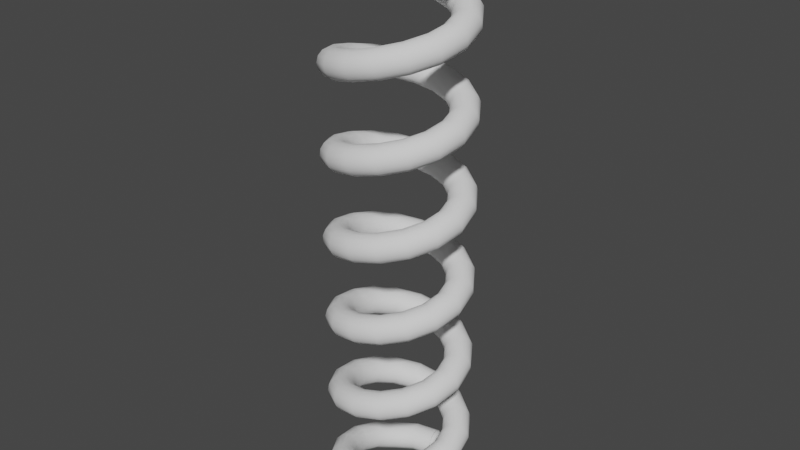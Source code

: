 # Source: spring.blend  (saved by Blender 2.80.75; exported with 4.5.12 LTS)
import bpy
from mathutils import Matrix  # noqa: F401  (used for matrix-valued properties, if any)

bpy.ops.wm.read_factory_settings(use_empty=True)
scene = bpy.context.scene
scene.name = 'Scene'

# ---- collections
col_collection = bpy.data.collections.new('Collection'); scene.collection.children.link(col_collection)

# ---- world
world_world = bpy.data.worlds.new('World'); scene.world = world_world
world_world.use_nodes = True; world_world.node_tree.nodes.clear()
_N = world_world.node_tree.nodes; _L = world_world.node_tree.links
n0 = _N.new('ShaderNodeOutputWorld'); n0.name = 'World Output'; n0.location = (300, 300)
n1 = _N.new('ShaderNodeBackground'); n1.name = 'Background'; n1.location = (10, 300)
n1.inputs[0].default_value = (0.05088, 0.05088, 0.05088, 1.0)
_L.new(n1.outputs[0], n0.inputs[0])
n0.is_active_output = True
world_world.color = (0.05088, 0.05088, 0.05088)
world_world.use_sun_shadow = False
world_world.sun_shadow_jitter_overblur = 0.0

# ---- meshes
me_plane_001 = bpy.data.meshes.new('Plane.001')
me_plane_001.from_pydata([(0.04218, 1.212, 10.12), (0.02919, 1.147, 10.21), (0.01042, 1.052, 10.25), (-0.01042, 0.9476, 10.25), (-0.0292, 0.8532, 10.21), (-0.04219, 0.7879, 10.12), (-0.04682, 0.7646, 10.02), (-0.04219, 0.7879, 9.916), (-0.0292, 0.8532, 9.832), (-0.01042, 0.9476, 9.786), (0.01042, 1.052, 9.786), (0.02919, 1.147, 9.832), (0.04218, 1.212, 9.916), (0.04682, 1.235, 10.02), (0.4654, 1.124, 10.12), (0.4399, 1.062, 10.21), (0.4031, 0.9732, 10.25), (0.3622, 0.8745, 10.25), (0.3254, 0.7856, 10.21), (0.2999, 0.7241, 10.12), (0.2908, 0.7021, 10.02), (0.2999, 0.7241, 9.916), (0.3254, 0.7856, 9.832), (0.3622, 0.8745, 9.786), (0.4031, 0.9732, 9.786), (0.4399, 1.062, 9.832), (0.4654, 1.124, 9.916), (0.4745, 1.146, 10.02), (0.8695, 0.8539, 10.12), (0.831, 0.801, 10.2), (0.7679, 0.7296, 10.25), (0.6928, 0.6537, 10.25), (0.6205, 0.5883, 10.21), (0.5654, 0.5465, 10.13), (0.5384, 0.5365, 10.03), (0.5447, 0.5603, 9.922), (0.5832, 0.6132, 9.837), (0.6463, 0.6846, 9.789), (0.7214, 0.7605, 9.787), (0.7937, 0.8259, 9.83), (0.8488, 0.8677, 9.912), (0.8759, 0.8777, 10.01), (1.139, 0.4509, 10.01), (1.093, 0.4093, 10.1), (1.013, 0.3624, 10.15), (0.9161, 0.3196, 10.16), (0.8203, 0.2892, 10.12), (0.745, 0.2774, 10.05), (0.7051, 0.2864, 9.95), (0.7086, 0.3145, 9.847), (0.7547, 0.3561, 9.76), (0.8343, 0.403, 9.707), (0.9316, 0.4458, 9.697), (1.027, 0.4761, 9.733), (1.103, 0.488, 9.808), (1.143, 0.4789, 9.907), (1.232, -0.0145, 9.898), (1.182, -0.03645, 9.99), (1.096, -0.05118, 10.05), (0.9908, -0.05577, 10.07), (0.8876, -0.04932, 10.04), (0.8067, -0.03309, 9.976), (0.7641, -0.01032, 9.88), (0.7682, 0.01451, 9.776), (0.8183, 0.03645, 9.685), (0.9043, 0.05118, 9.623), (1.009, 0.05577, 9.604), (1.112, 0.04932, 9.631), (1.193, 0.0331, 9.699), (1.236, 0.01032, 9.794), (1.139, -0.4819, 9.785), (1.092, -0.4874, 9.881), (1.012, -0.4721, 9.95), (0.9145, -0.4391, 9.979), (0.8189, -0.395, 9.961), (0.744, -0.3483, 9.901), (0.7048, -0.3085, 9.81), (0.709, -0.2834, 9.706), (0.7557, -0.278, 9.61), (0.8358, -0.2932, 9.541), (0.9332, -0.3262, 9.513), (1.029, -0.3704, 9.53), (1.104, -0.417, 9.59), (1.143, -0.4568, 9.681), (0.8732, -0.8794, 9.672), (0.834, -0.8736, 9.771), (0.7696, -0.8349, 9.847), (0.6928, -0.7709, 9.885), (0.6189, -0.6942, 9.877), (0.5624, -0.6201, 9.825), (0.5346, -0.5632, 9.739), (0.541, -0.5348, 9.636), (0.5802, -0.5406, 9.537), (0.6446, -0.5793, 9.461), (0.7214, -0.6433, 9.423), (0.7953, -0.72, 9.431), (0.8518, -0.7941, 9.483), (0.8796, -0.851, 9.57), (0.4753, -1.145, 9.559), (0.4443, -1.134, 9.661), (0.4011, -1.081, 9.743), (0.3543, -0.9971, 9.789), (0.3131, -0.8986, 9.791), (0.2857, -0.805, 9.747), (0.2775, -0.7351, 9.667), (0.2901, -0.7025, 9.566), (0.3211, -0.7137, 9.464), (0.3642, -0.7666, 9.382), (0.4111, -0.8507, 9.336), (0.4523, -0.9492, 9.334), (0.4797, -1.043, 9.378), (0.4879, -1.113, 9.458), (0.005959, -1.239, 9.446), (-0.01871, -1.226, 9.549), (-0.03967, -1.169, 9.637), (-0.05278, -1.078, 9.692), (-0.05543, -0.9719, 9.703), (-0.0471, -0.8712, 9.668), (-0.02944, -0.7961, 9.594), (-0.005956, -0.7614, 9.496), (0.01871, -0.7739, 9.393), (0.03968, -0.8312, 9.305), (0.05278, -0.9219, 9.25), (0.05543, -1.028, 9.239), (0.0471, -1.129, 9.274), (0.02945, -1.204, 9.348), (-0.4625, -1.145, 9.333), (-0.4844, -1.133, 9.437), (-0.4862, -1.08, 9.53), (-0.4675, -0.9956, 9.592), (-0.4319, -0.897, 9.613), (-0.3867, -0.8037, 9.587), (-0.3406, -0.7342, 9.52), (-0.3029, -0.7023, 9.426), (-0.281, -0.7143, 9.322), (-0.2792, -0.7678, 9.23), (-0.2979, -0.8522, 9.167), (-0.3334, -0.9508, 9.146), (-0.3787, -1.044, 9.172), (-0.4248, -1.114, 9.239), (-0.8583, -0.881, 9.221), (-0.8809, -0.8686, 9.325), (-0.8691, -0.8241, 9.421), (-0.8252, -0.7566, 9.491), (-0.7579, -0.6792, 9.521), (-0.6806, -0.6073, 9.505), (-0.6085, -0.5552, 9.446), (-0.5559, -0.5332, 9.355), (-0.5333, -0.5457, 9.252), (-0.5451, -0.5901, 9.155), (-0.589, -0.6577, 9.085), (-0.6563, -0.735, 9.055), (-0.7336, -0.8069, 9.071), (-0.8057, -0.859, 9.131), (-1.121, -0.4872, 9.109), (-1.147, -0.471, 9.212), (-1.128, -0.4374, 9.311), (-1.068, -0.3929, 9.388), (-0.9803, -0.3464, 9.427), (-0.8812, -0.3071, 9.42), (-0.7906, -0.2828, 9.369), (-0.7263, -0.2782, 9.284), (-0.7012, -0.2944, 9.182), (-0.7202, -0.328, 9.082), (-0.7796, -0.3725, 9.005), (-0.8675, -0.419, 8.966), (-0.9666, -0.4583, 8.973), (-1.057, -0.4826, 9.024), (-1.213, -0.02561, 8.998), (-1.24, -0.00156, 9.099), (-1.219, 0.0228, 9.2), (-1.155, 0.04265, 9.283), (-1.06, 0.05405, 9.331), (-0.9532, 0.05474, 9.334), (-0.8557, 0.04459, 9.292), (-0.7868, 0.02561, 9.212), (-0.7601, 0.001559, 9.112), (-0.7809, -0.0228, 9.01), (-0.8452, -0.04265, 8.927), (-0.9401, -0.05405, 8.879), (-1.047, -0.05474, 8.876), (-1.144, -0.04459, 8.919), (-1.122, 0.4323, 8.888), (-1.147, 0.4677, 8.986), (-1.127, 0.4863, 9.089), (-1.067, 0.4843, 9.177), (-0.9787, 0.4623, 9.233), (-0.8796, 0.4244, 9.246), (-0.7893, 0.3783, 9.212), (-0.7256, 0.3331, 9.139), (-0.7012, 0.2977, 9.042), (-0.7209, 0.2791, 8.938), (-0.7808, 0.281, 8.85), (-0.869, 0.3031, 8.794), (-0.9681, 0.3409, 8.781), (-1.058, 0.387, 8.815), (-0.8653, 0.8167, 8.779), (-0.8813, 0.8646, 8.873), (-0.8629, 0.8813, 8.977), (-0.8136, 0.8635, 9.07), (-0.7432, 0.8147, 9.134), (-0.6657, 0.7446, 9.155), (-0.5964, 0.6671, 9.131), (-0.549, 0.5975, 9.065), (-0.5329, 0.5496, 8.971), (-0.5513, 0.5329, 8.867), (-0.6006, 0.5507, 8.774), (-0.671, 0.5995, 8.711), (-0.7485, 0.6696, 8.689), (-0.8179, 0.7471, 8.713), (-0.4849, 1.071, 8.671), (-0.4858, 1.129, 8.76), (-0.4662, 1.146, 8.864), (-0.4301, 1.12, 8.961), (-0.3846, 1.054, 9.032), (-0.3387, 0.9631, 9.063), (-0.3015, 0.8641, 9.048), (-0.2804, 0.7769, 8.99), (-0.2796, 0.7188, 8.901), (-0.2992, 0.7014, 8.797), (-0.3353, 0.728, 8.7), (-0.3808, 0.7934, 8.629), (-0.4267, 0.8847, 8.598), (-0.4638, 0.9837, 8.613), (-0.04181, 1.159, 8.564), (-0.02162, 1.221, 8.649), (0.002847, 1.24, 8.751), (0.02675, 1.211, 8.851), (0.04536, 1.14, 8.929), (0.05498, 1.041, 8.969), (0.05371, 0.9347, 8.964), (0.0418, 0.841, 8.914), (0.02162, 0.7787, 8.829), (-0.002848, 0.7603, 8.727), (-0.02675, 0.7894, 8.627), (-0.04536, 0.8601, 8.549), (-0.05498, 0.9586, 8.509), (-0.05371, 1.065, 8.514), (0.3953, 1.072, 8.459), (0.4394, 1.13, 8.538), (0.4723, 1.146, 8.638), (0.4874, 1.119, 8.74), (0.4818, 1.053, 8.824), (0.4566, 0.9615, 8.873), (0.4167, 0.8625, 8.877), (0.3701, 0.7757, 8.836), (0.3259, 0.7182, 8.757), (0.2931, 0.7015, 8.657), (0.2779, 0.7288, 8.555), (0.2835, 0.7947, 8.471), (0.3088, 0.8862, 8.422), (0.3487, 0.9852, 8.418), (0.7604, 0.8281, 8.356), (0.8271, 0.8705, 8.428), (0.87, 0.8806, 8.525), (0.8807, 0.8562, 8.628), (0.857, 0.8024, 8.717), (0.8036, 0.7297, 8.775), (0.7311, 0.6525, 8.788), (0.6538, 0.5861, 8.756), (0.5871, 0.5437, 8.684), (0.5442, 0.5337, 8.587), (0.5335, 0.558, 8.484), (0.5572, 0.6118, 8.395), (0.6106, 0.6846, 8.337), (0.6831, 0.7618, 8.324), (1.0, 0.4689, 8.254), (1.084, 0.4866, 8.319), (1.135, 0.4838, 8.412), (1.145, 0.4609, 8.516), (1.111, 0.4225, 8.61), (1.04, 0.3763, 8.675), (0.9457, 0.3313, 8.698), (0.8473, 0.2965, 8.675), (0.7641, 0.2788, 8.61), (0.7126, 0.2816, 8.517), (0.7029, 0.3045, 8.413), (0.737, 0.3428, 8.319), (0.8081, 0.3891, 8.254), (0.9021, 0.4341, 8.231), (1.083, 0.05234, 8.154), (1.173, 0.03876, 8.211), (1.228, 0.01749, 8.3), (1.238, -0.007238, 8.403), (1.201, -0.03053, 8.501), (1.124, -0.04778, 8.573), (1.023, -0.05557, 8.605), (0.9167, -0.05235, 8.592), (0.8273, -0.03876, 8.535), (0.7721, -0.01749, 8.446), (0.762, 0.007237, 8.343), (0.7991, 0.03053, 8.245), (0.876, 0.04778, 8.173), (0.9774, 0.05557, 8.141), (1.002, -0.3567, 8.056), (1.085, -0.4035, 8.105), (1.136, -0.4463, 8.188), (1.145, -0.4764, 8.29), (1.11, -0.488, 8.391), (1.038, -0.4787, 8.469), (0.9441, -0.4504, 8.511), (0.8458, -0.4087, 8.507), (0.763, -0.3618, 8.458), (0.7121, -0.3191, 8.375), (0.7031, -0.289, 8.273), (0.7378, -0.2774, 8.172), (0.8094, -0.2867, 8.094), (0.9037, -0.315, 8.052), (0.7746, -0.6968, 7.96), (0.8376, -0.7733, 8.0), (0.8748, -0.8367, 8.077), (0.8787, -0.8744, 8.177), (0.8487, -0.879, 8.28), (0.7906, -0.8495, 8.364), (0.716, -0.7918, 8.414), (0.6396, -0.7174, 8.42), (0.5766, -0.6409, 8.38), (0.5394, -0.5775, 8.303), (0.5355, -0.5398, 8.203), (0.5655, -0.5353, 8.1), (0.6236, -0.5647, 8.016), (0.6983, -0.6224, 7.966), (0.4412, -0.9197, 7.866), (0.4734, -1.017, 7.897), (0.4876, -1.095, 7.967), (0.4811, -1.14, 8.064), (0.4551, -1.142, 8.168), (0.4147, -1.101, 8.258), (0.368, -1.024, 8.316), (0.3242, -0.9281, 8.331), (0.292, -0.8311, 8.3), (0.2777, -0.7524, 8.23), (0.2843, -0.7077, 8.133), (0.3103, -0.7058, 8.029), (0.3507, -0.7471, 7.939), (0.3974, -0.8234, 7.881), (0.05581, -0.9963, 7.774), (0.05066, -1.101, 7.795), (0.03547, -1.185, 7.859), (0.01326, -1.233, 7.952), (-0.01158, -1.235, 8.055), (-0.03412, -1.19, 8.15), (-0.04991, -1.107, 8.216), (-0.05581, -1.004, 8.24), (-0.05065, -0.8992, 8.219), (-0.03546, -0.8147, 8.155), (-0.01325, -0.7669, 8.062), (0.01158, -0.7652, 7.959), (0.03413, -0.8101, 7.864), (0.04991, -0.8926, 7.798), (-0.3215, -0.9213, 7.683), (-0.3648, -1.018, 7.696), (-0.4116, -1.096, 7.751), (-0.4527, -1.14, 7.839), (-0.4799, -1.142, 7.943), (-0.4879, -1.1, 8.041), (-0.475, -1.023, 8.114), (-0.4438, -0.9265, 8.148), (-0.4006, -0.8296, 8.135), (-0.3538, -0.7514, 8.08), (-0.3127, -0.7073, 7.992), (-0.2855, -0.7061, 7.888), (-0.2775, -0.7481, 7.79), (-0.2904, -0.8249, 7.717), (-0.6347, -0.712, 7.595), (-0.7106, -0.7871, 7.598), (-0.7858, -0.8463, 7.645), (-0.8455, -0.878, 7.728), (-0.8777, -0.8758, 7.83), (-0.8762, -0.8402, 7.93), (-0.8411, -0.7782, 8.01), (-0.7795, -0.7022, 8.053), (-0.7036, -0.6271, 8.05), (-0.6284, -0.5679, 8.003), (-0.5687, -0.5362, 7.92), (-0.5365, -0.5384, 7.818), (-0.5381, -0.574, 7.718), (-0.5731, -0.636, 7.638), (-0.8394, -0.4056, 7.509), (-0.9372, -0.4479, 7.502), (-1.032, -0.4773, 7.54), (-1.106, -0.488, 7.617), (-1.144, -0.4778, 7.717), (-1.138, -0.4488, 7.819), (-1.089, -0.4067, 7.905), (-1.008, -0.3598, 7.956), (-0.9105, -0.3175, 7.963), (-0.8154, -0.288, 7.924), (-0.7417, -0.2774, 7.848), (-0.7041, -0.2875, 7.748), (-0.7101, -0.3166, 7.646), (-0.7584, -0.3587, 7.56), (-0.9098, -0.05173, 7.425), (-1.015, -0.0557, 7.408), (-1.118, -0.04865, 7.438), (-1.197, -0.03196, 7.507), (-1.237, -0.008938, 7.604), (-1.23, 0.01585, 7.707), (-1.178, 0.0375, 7.798), (-1.09, 0.05172, 7.857), (-0.9847, 0.0557, 7.874), (-0.8823, 0.04864, 7.844), (-0.8032, 0.03195, 7.775), (-0.7631, 0.008934, 7.678), (-0.7699, -0.01586, 7.575), (-0.8223, -0.03751, 7.484), (-0.8409, 0.2947, 7.342), (-0.9388, 0.3285, 7.316), (-1.034, 0.373, 7.336), (-1.107, 0.4195, 7.399), (-1.144, 0.4587, 7.491), (-1.137, 0.4828, 7.595), (-1.088, 0.4871, 7.69), (-1.007, 0.4707, 7.757), (-0.9089, 0.4369, 7.783), (-0.814, 0.3923, 7.763), (-0.7408, 0.3459, 7.7), (-0.7039, 0.3067, 7.608), (-0.7105, 0.2826, 7.504), (-0.7594, 0.2783, 7.409), (-0.6487, 0.5823, 7.261), (-0.7258, 0.6474, 7.226), (-0.7991, 0.7243, 7.237), (-0.8542, 0.7979, 7.291), (-0.8801, 0.8534, 7.379), (-0.8718, 0.88, 7.482), (-0.8309, 0.8723, 7.58), (-0.7655, 0.8319, 7.654), (-0.6885, 0.7668, 7.69), (-0.6151, 0.6899, 7.679), (-0.56, 0.6164, 7.625), (-0.5341, 0.5608, 7.537), (-0.5424, 0.5342, 7.434), (-0.5833, 0.5419, 7.336), (-0.3668, 0.7706, 7.182), (-0.4136, 0.856, 7.138), (-0.4542, 0.9547, 7.139), (-0.4807, 1.047, 7.186), (-0.4877, 1.116, 7.267), (-0.474, 1.146, 7.369), (-0.4421, 1.132, 7.47), (-0.3985, 1.077, 7.55), (-0.3518, 0.9918, 7.595), (-0.3111, 0.893, 7.593), (-0.2847, 0.8003, 7.547), (-0.2776, 0.7322, 7.465), (-0.2914, 0.7019, 7.364), (-0.3232, 0.7157, 7.263), (-0.04065, 0.8355, 7.105), (-0.05322, 0.9277, 7.052), (-0.05525, 1.034, 7.044), (-0.04634, 1.134, 7.081), (-0.02825, 1.207, 7.157), (-0.004562, 1.239, 7.256), (0.02003, 1.224, 7.359), (0.04065, 1.164, 7.445), (0.05322, 1.072, 7.498), (0.05525, 0.9659, 7.506), (0.04633, 0.8662, 7.469), (0.02824, 0.793, 7.393), (0.004559, 0.7608, 7.294), (-0.02003, 0.776, 7.191), (0.2797, 0.7718, 7.029), (0.2995, 0.8575, 6.968), (0.3358, 0.9563, 6.95), (0.3814, 1.049, 6.978), (0.4272, 1.116, 7.047), (0.4642, 1.146, 7.143), (0.4851, 1.132, 7.247), (0.4857, 1.076, 7.338), (0.4659, 0.9903, 7.399), (0.4296, 0.8914, 7.417), (0.384, 0.799, 7.388), (0.3382, 0.7313, 7.32), (0.3012, 0.7018, 7.224), (0.2803, 0.7162, 7.12), (0.5468, 0.5934, 6.954), (0.5923, 0.6619, 6.886), (0.6605, 0.7394, 6.859), (0.738, 0.8105, 6.878), (0.8093, 0.8611, 6.939), (0.8604, 0.8812, 7.03), (0.8812, 0.8669, 7.134), (0.8674, 0.8209, 7.23), (0.8219, 0.7523, 7.298), (0.7537, 0.6749, 7.325), (0.6763, 0.6038, 7.306), (0.6049, 0.5531, 7.245), (0.5538, 0.533, 7.153), (0.5331, 0.5474, 7.05), (0.7226, 0.3303, 6.881), (0.7839, 0.3751, 6.806), (0.8729, 0.4214, 6.769), (0.9721, 0.4601, 6.778), (1.062, 0.4834, 6.832), (1.124, 0.4868, 6.918), (1.147, 0.4695, 7.021), (1.125, 0.4351, 7.12), (1.064, 0.3903, 7.195), (0.9748, 0.3439, 7.232), (0.8757, 0.3053, 7.222), (0.7861, 0.2819, 7.169), (0.7238, 0.2786, 7.082), (0.7011, 0.2958, 6.98), (0.7835, 0.02408, 6.808), (0.8498, 0.04354, 6.727), (0.9459, 0.05438, 6.681), (1.053, 0.05445, 6.681), (1.149, 0.04374, 6.726), (1.216, 0.02436, 6.807), (1.24, 0.0001573, 6.908), (1.217, -0.02408, 7.01), (1.15, -0.04354, 7.091), (1.054, -0.05438, 7.136), (0.9473, -0.05445, 7.137), (0.8509, -0.04373, 7.092), (0.7841, -0.02436, 7.011), (0.76, -0.0001559, 6.91), (0.7233, -0.2787, 6.737), (0.7851, -0.2818, 6.65), (0.8745, -0.3049, 6.596), (0.9736, -0.3434, 6.586), (1.063, -0.3897, 6.622), (1.125, -0.4346, 6.697), (1.147, -0.4692, 6.795), (1.125, -0.4867, 6.898), (1.063, -0.4836, 6.985), (0.9733, -0.4605, 7.039), (0.8741, -0.422, 7.049), (0.7849, -0.3757, 7.013), (0.7231, -0.3308, 6.938), (0.7011, -0.2962, 6.84), (0.5533, -0.533, 6.666), (0.6041, -0.5527, 6.574), (0.6753, -0.603, 6.512), (0.7528, -0.6739, 6.493), (0.8212, -0.7514, 6.519), (0.867, -0.8201, 6.587), (0.8812, -0.8665, 6.682), (0.8609, -0.8812, 6.786), (0.8101, -0.8615, 6.878), (0.7389, -0.8112, 6.94), (0.6614, -0.7403, 6.959), (0.593, -0.6628, 6.932), (0.5472, -0.5941, 6.865), (0.533, -0.5477, 6.769), (0.3008, -0.7017, 6.595), (0.3377, -0.7307, 6.499), (0.3834, -0.798, 6.43), (0.4291, -0.8902, 6.401), (0.4655, -0.9891, 6.419), (0.4855, -1.075, 6.479), (0.4852, -1.131, 6.57), (0.4646, -1.146, 6.674), (0.4277, -1.117, 6.77), (0.3819, -1.05, 6.839), (0.3363, -0.9576, 6.867), (0.2999, -0.8587, 6.85), (0.2798, -0.7727, 6.79), (0.2802, -0.7167, 6.699), (0.004248, -0.7607, 6.525), (0.02797, -0.7923, 6.426), (0.04616, -0.8651, 6.35), (0.0552, -0.9646, 6.312), (0.05331, -1.071, 6.32), (0.04086, -1.163, 6.372), (0.02032, -1.224, 6.458), (-0.004248, -1.239, 6.561), (-0.02797, -1.208, 6.66), (-0.04616, -1.135, 6.736), (-0.0552, -1.035, 6.774), (-0.05331, -0.9289, 6.766), (-0.04086, -0.8365, 6.714), (-0.02032, -0.7765, 6.628), (-0.2917, -0.7018, 6.455), (-0.2777, -0.7315, 6.354), (-0.2845, -0.7993, 6.271), (-0.3107, -0.8918, 6.225), (-0.3512, -0.9906, 6.223), (-0.3979, -1.076, 6.267), (-0.4416, -1.132, 6.347), (-0.4737, -1.146, 6.448), (-0.4877, -1.116, 6.549), (-0.4809, -1.048, 6.631), (-0.4547, -0.956, 6.678), (-0.4142, -0.8572, 6.68), (-0.3674, -0.7716, 6.636), (-0.3237, -0.7161, 6.556), (-0.5427, -0.5341, 6.385), (-0.534, -0.5603, 6.282), (-0.5595, -0.6155, 6.194), (-0.6143, -0.6889, 6.139), (-0.6875, -0.7659, 6.128), (-0.7646, -0.8312, 6.163), (-0.8302, -0.872, 6.236), (-0.8715, -0.8801, 6.335), (-0.8803, -0.8539, 6.438), (-0.8547, -0.7987, 6.526), (-0.7999, -0.7253, 6.58), (-0.7267, -0.6483, 6.592), (-0.6497, -0.583, 6.557), (-0.584, -0.5422, 6.483), (-0.7109, -0.2824, 6.315), (-0.7037, -0.3063, 6.211), (-0.7401, -0.3453, 6.119), (-0.8129, -0.3917, 6.056), (-0.9077, -0.4364, 6.035), (-1.006, -0.4704, 6.06), (-1.087, -0.487, 6.127), (-1.137, -0.483, 6.222), (-1.144, -0.4591, 6.326), (-1.108, -0.4201, 6.418), (-1.035, -0.3736, 6.481), (-0.9401, -0.329, 6.502), (-0.8421, -0.295, 6.476), (-0.7603, -0.2784, 6.41), (-0.7703, 0.01615, 6.244), (-0.7629, -0.008628, 6.141), (-0.8025, -0.0317, 6.044), (-0.8812, -0.04849, 5.974), (-0.9834, -0.05568, 5.944), (-1.089, -0.05184, 5.96), (-1.177, -0.03774, 6.019), (-1.23, -0.01616, 6.109), (-1.237, 0.008625, 6.213), (-1.198, 0.0317, 6.309), (-1.119, 0.04849, 6.38), (-1.017, 0.05568, 6.41), (-0.9111, 0.05184, 6.394), (-0.8232, 0.03773, 6.335), (-0.7104, 0.317, 6.173), (-0.7039, 0.2878, 6.071), (-0.741, 0.2774, 5.971), (-0.8143, 0.2878, 5.894), (-0.9093, 0.317, 5.855), (-1.007, 0.3592, 5.862), (-1.089, 0.4061, 5.912), (-1.137, 0.4483, 5.997), (-1.144, 0.4776, 6.1), (-1.107, 0.488, 6.2), (-1.033, 0.4776, 6.277), (-0.9385, 0.4484, 6.316), (-0.8406, 0.4061, 6.309), (-0.7592, 0.3593, 6.258), (-0.5383, 0.5746, 6.101), (-0.5363, 0.5386, 6.001), (-0.5681, 0.536, 5.899), (-0.6275, 0.5673, 5.816), (-0.7026, 0.6262, 5.768), (-0.7787, 0.7012, 5.765), (-0.8405, 0.7774, 5.807), (-0.8759, 0.8396, 5.886), (-0.8779, 0.8756, 5.987), (-0.8461, 0.8782, 6.089), (-0.7867, 0.8469, 6.172), (-0.7116, 0.788, 6.22), (-0.6356, 0.713, 6.223), (-0.5737, 0.6369, 6.181), (-0.2775, 0.7489, 6.029), (-0.2852, 0.7064, 5.931), (-0.3122, 0.707, 5.827), (-0.3532, 0.7506, 5.739), (-0.4, 0.8285, 5.683), (-0.4434, 0.9253, 5.67), (-0.4747, 1.022, 5.703), (-0.4878, 1.099, 5.776), (-0.4801, 1.141, 5.874), (-0.4531, 1.141, 5.977), (-0.4122, 1.097, 6.066), (-0.3654, 1.019, 6.122), (-0.322, 0.9225, 6.135), (-0.2907, 0.826, 6.101), (0.03437, 0.8109, 5.955), (0.01189, 0.7655, 5.861), (-0.01295, 0.7666, 5.757), (-0.03522, 0.8138, 5.664), (-0.05052, 0.898, 5.6), (-0.05581, 1.002, 5.577), (-0.05005, 1.106, 5.602), (-0.03437, 1.189, 5.667), (-0.01189, 1.234, 5.761), (0.01295, 1.233, 5.865), (0.03522, 1.186, 5.958), (0.05052, 1.102, 6.022), (0.05581, 0.9977, 6.044), (0.05005, 0.8938, 6.02), (0.3512, 0.7479, 5.879), (0.3107, 0.7061, 5.79), (0.2845, 0.7074, 5.686), (0.2777, 0.7516, 5.589), (0.2917, 0.8299, 5.518), (0.3237, 0.9269, 5.487), (0.3674, 1.023, 5.501), (0.4141, 1.1, 5.559), (0.4546, 1.142, 5.649), (0.4809, 1.14, 5.752), (0.4877, 1.096, 5.849), (0.4737, 1.018, 5.921), (0.4417, 0.9209, 5.952), (0.398, 0.8246, 5.937), (0.6245, 0.5653, 5.803), (0.5661, 0.5354, 5.719), (0.5357, 0.5396, 5.616), (0.5392, 0.5769, 5.516), (0.5759, 0.64, 5.438), (0.6387, 0.7164, 5.398), (0.715, 0.791, 5.403), (0.7897, 0.8489, 5.453), (0.8481, 0.8788, 5.537), (0.8785, 0.8747, 5.639), (0.875, 0.8373, 5.739), (0.8383, 0.7742, 5.817), (0.7755, 0.6978, 5.858), (0.6992, 0.6232, 5.853), (0.8105, 0.2869, 5.725), (0.7385, 0.2774, 5.647), (0.7033, 0.2887, 5.546), (0.7117, 0.3186, 5.444), (0.7622, 0.3613, 5.36), (0.8447, 0.4081, 5.311), (0.9428, 0.45, 5.307), (1.037, 0.4785, 5.348), (1.109, 0.488, 5.426), (1.144, 0.4767, 5.526), (1.136, 0.4467, 5.628), (1.086, 0.4041, 5.712), (1.003, 0.3572, 5.761), (0.9049, 0.3154, 5.766), (0.8771, -0.04794, 5.645), (0.7998, -0.03079, 5.574), (0.7622, -0.007547, 5.476), (0.7717, 0.01719, 5.373), (0.8264, 0.03853, 5.284), (0.9154, 0.05224, 5.226), (1.021, 0.05559, 5.212), (1.123, 0.04794, 5.244), (1.2, 0.03079, 5.316), (1.238, 0.007547, 5.413), (1.228, -0.01719, 5.517), (1.174, -0.03853, 5.606), (1.085, -0.05224, 5.663), (0.9787, -0.05559, 5.677), (0.8091, -0.3897, 5.564), (0.7377, -0.3434, 5.5), (0.7031, -0.3049, 5.406), (0.7122, -0.2818, 5.302), (0.7633, -0.2787, 5.208), (0.8461, -0.2962, 5.143), (0.9444, -0.3308, 5.12), (1.039, -0.3757, 5.143), (1.11, -0.422, 5.207), (1.145, -0.4605, 5.301), (1.136, -0.4836, 5.404), (1.084, -0.4867, 5.498), (1.002, -0.4692, 5.563), (0.9033, -0.4346, 5.587), (0.6115, -0.6855, 5.481), (0.5577, -0.6127, 5.424), (0.5336, -0.5585, 5.335), (0.5438, -0.5337, 5.232), (0.5864, -0.5433, 5.134), (0.6529, -0.5854, 5.062), (0.7301, -0.6515, 5.029), (0.8028, -0.7287, 5.043), (0.8565, -0.8016, 5.099), (0.8806, -0.8557, 5.188), (0.8704, -0.8805, 5.292), (0.8278, -0.8709, 5.389), (0.7613, -0.8288, 5.461), (0.6841, -0.7627, 5.494), (0.3092, -0.8875, 5.396), (0.2837, -0.7957, 5.347), (0.2779, -0.7294, 5.264), (0.2927, -0.7015, 5.162), (0.3254, -0.7177, 5.062), (0.3695, -0.7748, 4.983), (0.4161, -0.8613, 4.941), (0.4561, -0.9603, 4.945), (0.4816, -1.052, 4.993), (0.4875, -1.118, 5.077), (0.4726, -1.146, 5.179), (0.4399, -1.13, 5.279), (0.3959, -1.073, 5.358), (0.3493, -0.9864, 5.4), (-0.05503, -0.9599, 5.309), (-0.04554, -0.8612, 5.269), (-0.02702, -0.79, 5.192), (-0.003159, -0.7604, 5.092), (0.02133, -0.7782, 4.99), (0.0416, -0.84, 4.905), (0.05363, -0.9334, 4.855), (0.05503, -1.04, 4.849), (0.04554, -1.139, 4.888), (0.02703, -1.21, 4.966), (0.003162, -1.24, 5.066), (-0.02133, -1.222, 5.168), (-0.0416, -1.16, 5.253), (-0.05362, -1.067, 5.303), (-0.4272, -0.8859, 5.22), (-0.3814, -0.7944, 5.189), (-0.3358, -0.7286, 5.119), (-0.2995, -0.7014, 5.022), (-0.2797, -0.7183, 4.918), (-0.2803, -0.776, 4.828), (-0.3012, -0.8629, 4.77), (-0.3382, -0.9619, 4.755), (-0.384, -1.053, 4.785), (-0.4296, -1.119, 4.856), (-0.4658, -1.146, 4.953), (-0.4857, -1.129, 5.056), (-0.4851, -1.072, 5.146), (-0.4642, -0.9849, 5.205), (-0.7495, -0.6706, 5.129), (-0.672, -0.6003, 5.108), (-0.6014, -0.5511, 5.044), (-0.5518, -0.5329, 4.952), (-0.5329, -0.5492, 4.848), (-0.5486, -0.5967, 4.753), (-0.5956, -0.6661, 4.687), (-0.6647, -0.7437, 4.662), (-0.7423, -0.814, 4.684), (-0.8128, -0.8631, 4.747), (-0.8624, -0.8813, 4.84), (-0.8813, -0.8651, 4.944), (-0.8657, -0.8175, 5.038), (-0.8186, -0.7481, 5.104), (-0.9694, -0.3415, 5.036), (-0.8702, -0.3035, 5.024), (-0.7818, -0.2812, 4.969), (-0.7214, -0.279, 4.881), (-0.7012, -0.2974, 4.778), (-0.725, -0.3326, 4.68), (-0.7883, -0.3778, 4.606), (-0.8784, -0.4239, 4.572), (-0.9775, -0.4619, 4.584), (-1.066, -0.4842, 4.64), (-1.126, -0.4864, 4.728), (-1.147, -0.468, 4.831), (-1.123, -0.4328, 4.929), (-1.059, -0.3876, 5.002), (-1.048, 0.05468, 4.941), (-0.9414, 0.05412, 4.939), (-0.8462, 0.04285, 4.892), (-0.7815, 0.02309, 4.809), (-0.7601, -0.001248, 4.708), (-0.7861, -0.02534, 4.607), (-0.8546, -0.0444, 4.527), (-0.9518, -0.05468, 4.484), (-1.059, -0.05412, 4.486), (-1.154, -0.04285, 4.534), (-1.219, -0.02309, 4.616), (-1.24, 0.001246, 4.718), (-1.214, 0.02533, 4.819), (-1.145, 0.0444, 4.898), (-0.9678, 0.4587, 4.845), (-0.8687, 0.4195, 4.852), (-0.7805, 0.3731, 4.814), (-0.7207, 0.3285, 4.737), (-0.7012, 0.2947, 4.638), (-0.7258, 0.2783, 4.535), (-0.7896, 0.2826, 4.449), (-0.88, 0.3067, 4.398), (-0.9791, 0.3458, 4.391), (-1.067, 0.3923, 4.429), (-1.127, 0.4369, 4.506), (-1.147, 0.4707, 4.605), (-1.122, 0.4871, 4.708), (-1.058, 0.4828, 4.793), (-0.7346, 0.8077, 4.746), (-0.6572, 0.736, 4.763), (-0.5897, 0.6586, 4.733), (-0.5455, 0.5908, 4.664), (-0.5333, 0.546, 4.568), (-0.5554, 0.5332, 4.464), (-0.6077, 0.5548, 4.373), (-0.6796, 0.6065, 4.314), (-0.757, 0.6782, 4.297), (-0.8245, 0.7556, 4.326), (-0.8687, 0.8234, 4.396), (-0.881, 0.8682, 4.492), (-0.8588, 0.8811, 4.596), (-0.8065, 0.8595, 4.686), (-0.3793, 1.045, 4.645), (-0.334, 0.952, 4.672), (-0.2983, 0.8534, 4.652), (-0.2793, 0.7687, 4.589), (-0.2808, 0.7147, 4.497), (-0.3025, 0.7022, 4.393), (-0.3401, 0.7336, 4.298), (-0.3861, 0.8027, 4.231), (-0.4314, 0.8957, 4.205), (-0.4671, 0.9944, 4.225), (-0.4861, 1.079, 4.287), (-0.4846, 1.133, 4.379), (-0.4629, 1.146, 4.483), (-0.4253, 1.114, 4.578), (0.04693, 1.13, 4.543), (0.05539, 1.029, 4.578), (0.05288, 0.9232, 4.568), (0.03989, 0.8321, 4.514), (0.01901, 0.7743, 4.426), (-0.005646, 0.7612, 4.323), (-0.02918, 0.7954, 4.225), (-0.04693, 0.8701, 4.15), (-0.05539, 0.9705, 4.115), (-0.05288, 1.077, 4.126), (-0.03989, 1.168, 4.18), (-0.01901, 1.226, 4.267), (0.005646, 1.239, 4.37), (0.02918, 1.205, 4.469), (0.4799, 1.044, 4.439), (0.4527, 0.9504, 4.483), (0.4116, 0.8518, 4.482), (0.3648, 0.7675, 4.436), (0.3215, 0.7142, 4.355), (0.2904, 0.7023, 4.253), (0.2775, 0.7344, 4.152), (0.2855, 0.804, 4.071), (0.3127, 0.8973, 4.027), (0.3537, 0.9959, 4.028), (0.4006, 1.08, 4.074), (0.4438, 1.134, 4.156), (0.475, 1.145, 4.257), (0.4879, 1.113, 4.358), (0.8523, 0.7949, 4.333), (0.7962, 0.7209, 4.386), (0.7224, 0.6442, 4.395), (0.6455, 0.5799, 4.358), (0.5809, 0.5409, 4.282), (0.5413, 0.5347, 4.183), (0.5345, 0.5627, 4.08), (0.5619, 0.6193, 3.994), (0.6181, 0.6933, 3.941), (0.6919, 0.77, 3.933), (0.7687, 0.8343, 3.97), (0.8333, 0.8734, 4.045), (0.8729, 0.8795, 4.144), (0.8797, 0.8515, 4.247), (1.104, 0.4176, 4.226), (1.03, 0.371, 4.287), (0.9345, 0.3267, 4.305), (0.8369, 0.2936, 4.277), (0.7565, 0.278, 4.209), (0.7093, 0.2832, 4.113), (0.7046, 0.3081, 4.009), (0.7433, 0.3478, 3.918), (0.8178, 0.3944, 3.857), (0.9133, 0.4386, 3.839), (1.011, 0.4718, 3.867), (1.091, 0.4873, 3.936), (1.138, 0.4821, 4.031), (1.143, 0.4572, 4.135), (1.194, -0.03284, 4.118), (1.114, -0.04917, 4.186), (1.011, -0.05576, 4.214), (0.9055, -0.0513, 4.195), (0.8191, -0.03669, 4.134), (0.7686, -0.0148, 4.043), (0.7639, 0.01001, 3.939), (0.8059, 0.03284, 3.843), (0.8864, 0.04917, 3.775), (0.9894, 0.05576, 3.748), (1.095, 0.05131, 3.766), (1.181, 0.03669, 3.827), (1.231, 0.01481, 3.919), (1.236, -0.01001, 4.023), (1.104, -0.488, 4.009), (1.029, -0.4764, 4.084), (0.9329, -0.4463, 4.12), (0.8354, -0.4035, 4.111), (0.7555, -0.3567, 4.058), (0.7089, -0.315, 3.972), (0.7049, -0.2867, 3.869), (0.7442, -0.2774, 3.77), (0.8192, -0.289, 3.695), (0.9149, -0.3191, 3.658), (1.012, -0.3618, 3.667), (1.092, -0.4087, 3.72), (1.139, -0.4504, 3.807), (1.143, -0.4787, 3.91), (0.8434, -0.8773, 3.898), (0.7828, -0.8443, 3.98), (0.7072, -0.7841, 4.025), (0.6316, -0.7086, 4.026), (0.5709, -0.6329, 3.981), (0.5373, -0.5718, 3.9), (0.5372, -0.5376, 3.799), (0.5708, -0.5369, 3.697), (0.6314, -0.5699, 3.616), (0.707, -0.6301, 3.57), (0.7826, -0.7056, 3.57), (0.8433, -0.7813, 3.615), (0.877, -0.8424, 3.695), (0.877, -0.8766, 3.797), (0.4511, -1.139, 3.787), (0.4096, -1.094, 3.874), (0.3628, -1.014, 3.928), (0.3199, -0.9169, 3.938), (0.2894, -0.821, 3.902), (0.2774, -0.7455, 3.827), (0.2863, -0.7053, 3.729), (0.3142, -0.7084, 3.626), (0.3557, -0.7542, 3.539), (0.4026, -0.8336, 3.485), (0.4455, -0.9309, 3.475), (0.476, -1.027, 3.51), (0.488, -1.102, 3.585), (0.4791, -1.142, 3.684), (-0.01431, -1.232, 3.675), (-0.0363, -1.182, 3.767), (-0.0511, -1.097, 3.828), (-0.05578, -0.9916, 3.848), (-0.04941, -0.8884, 3.821), (-0.03325, -0.8073, 3.754), (-0.01051, -0.7643, 3.659), (0.01431, -0.768, 3.555), (0.0363, -0.8177, 3.463), (0.0511, -0.9035, 3.401), (0.05578, -1.008, 3.381), (0.04941, -1.112, 3.408), (0.03326, -1.193, 3.476), (0.01051, -1.236, 3.571), (-0.4818, -1.139, 3.562), (-0.4874, -1.093, 3.658), (-0.4723, -1.013, 3.727), (-0.4394, -0.9153, 3.756), (-0.3953, -0.8196, 3.739), (-0.3487, -0.7445, 3.679), (-0.3088, -0.705, 3.588), (-0.2836, -0.7088, 3.484), (-0.2779, -0.7552, 3.388), (-0.293, -0.835, 3.319), (-0.3259, -0.9325, 3.29), (-0.37, -1.028, 3.307), (-0.4167, -1.103, 3.367), (-0.4566, -1.143, 3.458), (-0.8793, -0.8734, 3.449), (-0.8738, -0.8344, 3.548), (-0.8354, -0.7702, 3.625), (-0.7715, -0.6934, 3.663), (-0.6949, -0.6194, 3.655), (-0.6207, -0.5628, 3.603), (-0.5636, -0.5347, 3.517), (-0.5349, -0.5408, 3.414), (-0.5404, -0.5798, 3.315), (-0.5789, -0.6441, 3.239), (-0.6427, -0.7208, 3.201), (-0.7193, -0.7948, 3.209), (-0.7935, -0.8514, 3.261), (-0.8506, -0.8795, 3.346), (-1.145, -0.4754, 3.336), (-1.134, -0.4446, 3.438), (-1.082, -0.4015, 3.52), (-0.9978, -0.3547, 3.567), (-0.8994, -0.3134, 3.569), (-0.8057, -0.2858, 3.525), (-0.7355, -0.2775, 3.445), (-0.7026, -0.2899, 3.344), (-0.7135, -0.3208, 3.243), (-0.7661, -0.3639, 3.16), (-0.8499, -0.4107, 3.114), (-0.9484, -0.452, 3.112), (-1.042, -0.4795, 3.155), (-1.112, -0.4879, 3.235), (-1.239, -0.006155, 3.223), (-1.226, 0.01852, 3.326), (-1.169, 0.03953, 3.414), (-1.079, 0.05271, 3.469), (-0.9727, 0.05545, 3.481), (-0.872, 0.04721, 3.446), (-0.7966, 0.02961, 3.373), (-0.7615, 0.006155, 3.274), (-0.7736, -0.01852, 3.171), (-0.8306, -0.03953, 3.083), (-0.9211, -0.05271, 3.028), (-1.027, -0.05545, 3.017), (-1.128, -0.04721, 3.051), (-1.203, -0.02961, 3.125), (-1.145, 0.4622, 3.11), (-1.134, 0.4843, 3.214), (-1.081, 0.4863, 3.307), (-0.9963, 0.4677, 3.37), (-0.8978, 0.4323, 3.391), (-0.8044, 0.387, 3.365), (-0.7346, 0.3409, 3.299), (-0.7024, 0.3031, 3.204), (-0.714, 0.2811, 3.1), (-0.7672, 0.2791, 3.008), (-0.8514, 0.2977, 2.945), (-0.95, 0.3331, 2.924), (-1.043, 0.3783, 2.949), (-1.113, 0.4244, 3.016), (-0.881, 0.858, 2.998), (-0.8688, 0.8808, 3.101), (-0.8246, 0.8693, 3.198), (-0.7571, 0.8257, 3.268), (-0.6798, 0.7585, 3.299), (-0.6078, 0.6812, 3.283), (-0.5555, 0.609, 3.224), (-0.5333, 0.5562, 3.134), (-0.5454, 0.5334, 3.03), (-0.5896, 0.5449, 2.933), (-0.6571, 0.5886, 2.863), (-0.7344, 0.6557, 2.833), (-0.8064, 0.733, 2.849), (-0.8587, 0.8052, 2.908), (-0.4872, 1.121, 2.886), (-0.4712, 1.146, 2.988), (-0.4377, 1.128, 3.088), (-0.3933, 1.069, 3.165), (-0.3468, 0.981, 3.204), (-0.3074, 0.882, 3.198), (-0.2829, 0.7912, 3.147), (-0.2782, 0.7267, 3.062), (-0.2942, 0.7013, 2.96), (-0.3277, 0.7199, 2.86), (-0.3721, 0.779, 2.783), (-0.4186, 0.8667, 2.744), (-0.458, 0.9658, 2.75), (-0.4825, 1.057, 2.801), (-0.02579, 1.213, 2.775), (-0.001759, 1.24, 2.875), (0.02262, 1.219, 2.977), (0.04252, 1.155, 3.06), (0.054, 1.061, 3.108), (0.05478, 0.954, 3.112), (0.04471, 0.8563, 3.07), (0.02579, 0.7872, 2.991), (0.001758, 0.7601, 2.89), (-0.02262, 0.7806, 2.788), (-0.04252, 0.8445, 2.705), (-0.054, 0.9393, 2.657), (-0.05478, 1.046, 2.654), (-0.04471, 1.144, 2.696), (0.4319, 1.122, 2.665), (0.4674, 1.147, 2.762), (0.4862, 1.127, 2.866), (0.4844, 1.068, 2.954), (0.4625, 0.9795, 3.011), (0.4248, 0.8804, 3.023), (0.3787, 0.7899, 2.99), (0.3334, 0.726, 2.918), (0.2979, 0.7012, 2.82), (0.2792, 0.7206, 2.717), (0.2809, 0.7802, 2.628), (0.3029, 0.8683, 2.572), (0.3406, 0.9674, 2.559), (0.3866, 1.058, 2.592), (0.8163, 0.865, 2.556), (0.8644, 0.8813, 2.65), (0.8813, 0.8632, 2.753), (0.8638, 0.8141, 2.847), (0.8152, 0.7438, 2.911), (0.7452, 0.6663, 2.933), (0.6677, 0.5968, 2.909), (0.5979, 0.5492, 2.844), (0.5498, 0.5329, 2.75), (0.5329, 0.5511, 2.646), (0.5504, 0.6001, 2.553), (0.599, 0.6704, 2.489), (0.669, 0.7479, 2.466), (0.7465, 0.8174, 2.49), (1.07, 0.4848, 2.448), (1.129, 0.4859, 2.537), (1.146, 0.4664, 2.641), (1.12, 0.4304, 2.738), (1.055, 0.385, 2.809), (0.9639, 0.339, 2.841), (0.8648, 0.3018, 2.826), (0.7775, 0.2805, 2.769), (0.7191, 0.2795, 2.679), (0.7013, 0.2989, 2.576), (0.7276, 0.3349, 2.479), (0.7928, 0.3804, 2.407), (0.8839, 0.4263, 2.376), (0.9829, 0.4636, 2.39), (1.158, 0.04194, 2.341), (1.221, 0.0218, 2.425), (1.24, -0.002648, 2.528), (1.211, -0.02658, 2.628), (1.141, -0.04524, 2.706), (1.042, -0.05494, 2.746), (0.9355, -0.05376, 2.741), (0.8416, -0.04194, 2.692), (0.7791, -0.0218, 2.608), (0.7603, 0.00265, 2.506), (0.789, 0.02658, 2.406), (0.8594, 0.04524, 2.327), (0.9578, 0.05494, 2.287), (1.064, 0.05376, 2.292), (1.071, -0.3949, 2.236), (1.129, -0.4391, 2.315), (1.146, -0.4721, 2.415), (1.119, -0.4874, 2.517), (1.054, -0.4819, 2.601), (0.9623, -0.4568, 2.65), (0.8633, -0.417, 2.655), (0.7763, -0.3704, 2.614), (0.7185, -0.3262, 2.536), (0.7014, -0.2933, 2.436), (0.7284, -0.278, 2.333), (0.7941, -0.2834, 2.249), (0.8855, -0.3085, 2.2), (0.9845, -0.3483, 2.195), (0.8277, -0.7598, 2.133), (0.8703, -0.8266, 2.205), (0.8806, -0.8698, 2.302), (0.8566, -0.8807, 2.405), (0.8029, -0.8573, 2.494), (0.7303, -0.8041, 2.552), (0.653, -0.7317, 2.566), (0.5865, -0.6544, 2.534), (0.5439, -0.5876, 2.463), (0.5336, -0.5444, 2.366), (0.5577, -0.5335, 2.262), (0.6113, -0.5569, 2.173), (0.6839, -0.6101, 2.115), (0.7612, -0.6825, 2.101), (0.4687, -0.9997, 2.031), (0.4865, -1.083, 2.096), (0.4839, -1.135, 2.189), (0.4611, -1.145, 2.293), (0.4229, -1.111, 2.387), (0.3766, -1.04, 2.452), (0.3316, -0.9465, 2.476), (0.2967, -0.8481, 2.453), (0.2788, -0.7647, 2.389), (0.2815, -0.7128, 2.295), (0.3042, -0.7028, 2.191), (0.3425, -0.7365, 2.098), (0.3887, -0.8074, 2.032), (0.4337, -0.9013, 2.009), (0.05241, -1.082, 1.931), (0.0389, -1.172, 1.988), (0.01768, -1.228, 2.077), (-0.00704, -1.238, 2.18), (-0.03037, -1.201, 2.278), (-0.04768, -1.125, 2.35), (-0.05555, -1.023, 2.383), (-0.05241, -0.9175, 2.37), (-0.0389, -0.8279, 2.313), (-0.01768, -0.7724, 2.225), (0.00704, -0.7619, 2.121), (0.03037, -0.7986, 2.024), (0.04768, -0.8752, 1.951), (0.05555, -0.9765, 1.918), (-0.3563, -1.001, 1.833), (-0.4032, -1.084, 1.882), (-0.446, -1.135, 1.965), (-0.4762, -1.145, 2.067), (-0.488, -1.11, 2.167), (-0.4789, -1.039, 2.246), (-0.4507, -0.9449, 2.288), (-0.4091, -0.8466, 2.285), (-0.3622, -0.7636, 2.237), (-0.3194, -0.7123, 2.153), (-0.2891, -0.703, 2.051), (-0.2774, -0.7374, 1.951), (-0.2865, -0.8088, 1.872), (-0.3147, -0.9029, 1.83), (-0.6962, -0.7741, 1.737), (-0.7727, -0.8372, 1.777), (-0.8363, -0.8746, 1.854), (-0.8742, -0.8788, 1.954), (-0.8791, -0.849, 2.056), (-0.8499, -0.7911, 2.141), (-0.7924, -0.7166, 2.192), (-0.718, -0.6401, 2.198), (-0.6415, -0.577, 2.158), (-0.5779, -0.5396, 2.081), (-0.54, -0.5354, 1.981), (-0.5351, -0.5652, 1.879), (-0.5644, -0.6231, 1.794), (-0.6218, -0.6976, 1.743), (-0.9189, -0.4409, 1.643), (-1.016, -0.4732, 1.674), (-1.095, -0.4876, 1.744), (-1.14, -0.4812, 1.841), (-1.142, -0.4553, 1.945), (-1.101, -0.4151, 2.035), (-1.025, -0.3684, 2.093), (-0.9289, -0.3245, 2.109), (-0.8318, -0.2922, 2.078), (-0.7529, -0.2778, 2.008), (-0.7079, -0.2841, 1.911), (-0.7056, -0.31, 1.808), (-0.7466, -0.3503, 1.718), (-0.8227, -0.397, 1.659), (-0.9955, -0.0558, 1.551), (-1.1, -0.05074, 1.572), (-1.185, -0.03562, 1.636), (-1.233, -0.01345, 1.728), (-1.235, 0.01139, 1.832), (-1.19, 0.03397, 1.927), (-1.108, 0.04982, 1.993), (-1.005, 0.0558, 2.018), (-0.9, 0.05074, 1.997), (-0.8152, 0.03562, 1.934), (-0.7671, 0.01345, 1.841), (-0.765, -0.01139, 1.737), (-0.8096, -0.03397, 1.643), (-0.8918, -0.04982, 1.576), (-0.9205, 0.3212, 1.461), (-1.017, 0.3644, 1.473), (-1.096, 0.4112, 1.528), (-1.14, 0.4524, 1.616), (-1.142, 0.4798, 1.719), (-1.1, 0.4879, 1.817), (-1.024, 0.4752, 1.891), (-0.9273, 0.4441, 1.925), (-0.8303, 0.4009, 1.913), (-0.7519, 0.3541, 1.858), (-0.7075, 0.313, 1.77), (-0.706, 0.2856, 1.667), (-0.7476, 0.2775, 1.569), (-0.8242, 0.2902, 1.495), (-0.7114, 0.6341, 1.373), (-0.7866, 0.71, 1.375), (-0.846, 0.7853, 1.422), (-0.8779, 0.8451, 1.505), (-0.876, 0.8776, 1.606), (-0.8406, 0.8763, 1.707), (-0.7788, 0.8415, 1.787), (-0.7028, 0.7801, 1.83), (-0.6277, 0.7042, 1.828), (-0.5682, 0.6289, 1.781), (-0.5363, 0.5691, 1.699), (-0.5382, 0.5366, 1.597), (-0.5736, 0.5379, 1.496), (-0.6354, 0.5727, 1.416), (-0.4052, 0.8387, 1.287), (-0.4476, 0.9365, 1.279), (-0.4772, 1.032, 1.318), (-0.488, 1.106, 1.394), (-0.478, 1.144, 1.493), (-0.4491, 1.138, 1.596), (-0.4071, 1.09, 1.682), (-0.3602, 1.009, 1.733), (-0.3178, 0.9113, 1.741), (-0.2882, 0.8161, 1.703), (-0.2774, 0.7422, 1.626), (-0.2874, 0.7043, 1.527), (-0.3163, 0.7099, 1.424), (-0.3583, 0.7578, 1.339), (-0.05165, 0.909, 1.203), (-0.05571, 1.014, 1.186), (-0.04874, 1.117, 1.215), (-0.03212, 1.196, 1.284), (-0.009132, 1.237, 1.38), (0.01566, 1.23, 1.484), (0.03736, 1.178, 1.575), (0.05165, 1.091, 1.635), (0.05571, 0.9856, 1.652), (0.04874, 0.8831, 1.622), (0.03212, 0.8037, 1.553), (0.009132, 0.7632, 1.457), (-0.01566, 0.7696, 1.353), (-0.03736, 0.8217, 1.262), (0.2945, 0.8402, 1.12), (0.3282, 0.938, 1.094), (0.3727, 1.033, 1.114), (0.4192, 1.107, 1.176), (0.4584, 1.144, 1.268), (0.4827, 1.137, 1.372), (0.4871, 1.089, 1.467), (0.4709, 1.008, 1.534), (0.4372, 0.9097, 1.56), (0.3927, 0.8147, 1.541), (0.3462, 0.7412, 1.478), (0.3069, 0.704, 1.386), (0.2827, 0.7103, 1.283), (0.2782, 0.7589, 1.188), (0.5819, 0.6482, 1.04), (0.6468, 0.7251, 1.004), (0.7237, 0.7985, 1.014), (0.7973, 0.8538, 1.068), (0.8531, 0.8801, 1.156), (0.8799, 0.8721, 1.259), (0.8725, 0.8314, 1.357), (0.8324, 0.7661, 1.432), (0.7674, 0.6891, 1.467), (0.6905, 0.6157, 1.457), (0.6169, 0.5604, 1.403), (0.5612, 0.5341, 1.315), (0.5343, 0.5422, 1.212), (0.5417, 0.5829, 1.114), (0.7701, 0.3665, 0.9605), (0.8552, 0.4132, 0.9161), (0.954, 0.4539, 0.9169), (1.047, 0.4805, 0.9626), (1.115, 0.4878, 1.044), (1.146, 0.4742, 1.146), (1.132, 0.4424, 1.247), (1.078, 0.3989, 1.328), (0.9925, 0.3521, 1.372), (0.8938, 0.3114, 1.371), (0.801, 0.2848, 1.326), (0.7326, 0.2776, 1.244), (0.702, 0.2912, 1.142), (0.7154, 0.3229, 1.041), (0.8349, 0.04051, 0.8831), (0.9268, 0.05316, 0.8302), (1.033, 0.05528, 0.8214), (1.133, 0.04645, 0.8583), (1.207, 0.02842, 0.9337), (1.239, 0.004758, 1.033), (1.224, -0.01984, 1.136), (1.165, -0.04051, 1.222), (1.073, -0.05316, 1.275), (0.9667, -0.05528, 1.284), (0.8669, -0.04645, 1.247), (0.7934, -0.02842, 1.171), (0.7609, -0.004758, 1.072), (0.7757, 0.01984, 0.9696), (0.7712, -0.2796, 0.8072), (0.8567, -0.2993, 0.7463), (0.9555, -0.3355, 0.7279), (1.048, -0.381, 0.7557), (1.116, -0.4268, 0.8242), (1.146, -0.464, 0.9198), (1.132, -0.485, 1.024), (1.077, -0.4857, 1.115), (0.991, -0.4661, 1.176), (0.8922, -0.4299, 1.194), (0.7997, -0.3844, 1.166), (0.7317, -0.3385, 1.098), (0.7019, -0.3014, 1.002), (0.716, -0.2804, 0.8986), (0.5929, -0.5465, 0.7325), (0.6613, -0.5918, 0.6641), (0.7388, -0.6599, 0.6364), (0.81, -0.7373, 0.6548), (0.8608, -0.8088, 0.7158), (0.8812, -0.8601, 0.8072), (0.8671, -0.8811, 0.911), (0.8213, -0.8677, 1.007), (0.7529, -0.8224, 1.075), (0.6755, -0.7543, 1.103), (0.6043, -0.6769, 1.084), (0.5534, -0.6054, 1.023), (0.533, -0.5541, 0.9319), (0.5471, -0.5331, 0.8281), (0.33, -0.7222, 0.6591), (0.3747, -0.7833, 0.5837), (0.4211, -0.8722, 0.5468), (0.4598, -0.9713, 0.5558), (0.4833, -1.061, 0.6087), (0.4868, -1.124, 0.6952), (0.4698, -1.147, 0.7981), (0.4354, -1.126, 0.897), (0.3906, -1.064, 0.9724), (0.3443, -0.9756, 1.009), (0.3055, -0.8765, 1.0), (0.2821, -0.7867, 0.9473), (0.2785, -0.7242, 0.8609), (0.2956, -0.7011, 0.758), (0.0239, -0.7831, 0.5866), (0.04342, -0.8492, 0.505), (0.05434, -0.9451, 0.4593), (0.05449, -1.052, 0.4586), (0.04386, -1.148, 0.5031), (0.02454, -1.216, 0.5839), (0.0003554, -1.24, 0.685), (-0.0239, -1.217, 0.7865), (-0.04342, -1.151, 0.8681), (-0.05434, -1.055, 0.9138), (-0.05449, -0.9481, 0.9144), (-0.04386, -0.8516, 0.87), (-0.02454, -0.7844, 0.7891), (-0.0003553, -0.76, 0.688), (-0.2787, -0.7229, 0.515), (-0.2817, -0.7845, 0.4278), (-0.3046, -0.8737, 0.3737), (-0.343, -0.9728, 0.3634), (-0.3893, -1.062, 0.3991), (-0.4342, -1.124, 0.4735), (-0.469, -1.147, 0.572), (-0.4866, -1.125, 0.6751), (-0.4837, -1.063, 0.7623), (-0.4608, -0.9741, 0.8164), (-0.4223, -0.8749, 0.8266), (-0.3761, -0.7855, 0.791), (-0.3311, -0.7235, 0.7166), (-0.2964, -0.7011, 0.6181), (-0.5329, -0.553, 0.4441), (-0.5524, -0.6036, 0.352), (-0.6025, -0.6747, 0.29), (-0.6733, -0.7522, 0.2702), (-0.7508, -0.8207, 0.2967), (-0.8196, -0.8668, 0.3641), (-0.8662, -0.8812, 0.4591), (-0.8813, -0.8612, 0.563), (-0.8618, -0.8106, 0.655), (-0.8117, -0.7395, 0.7171), (-0.7409, -0.662, 0.7368), (-0.6634, -0.5935, 0.7104), (-0.5946, -0.5474, 0.6429), (-0.548, -0.533, 0.5479), (-0.7017, -0.3006, 0.3737), (-0.7303, -0.3373, 0.2776), (-0.7973, -0.383, 0.2081), (-0.8894, -0.4287, 0.179), (-0.9883, -0.4653, 0.1961), (-1.074, -0.4855, 0.2559), (-1.131, -0.4853, 0.3467), (-1.146, -0.4648, 0.4504), (-1.117, -0.4281, 0.5465), (-1.05, -0.3823, 0.6159), (-0.9583, -0.3367, 0.645), (-0.8594, -0.3001, 0.628), (-0.7733, -0.2799, 0.5681), (-0.717, -0.2801, 0.4774), (-0.7606, -0.00405, 0.3036), (-0.7919, -0.0278, 0.2042), (-0.8644, -0.04605, 0.1279), (-0.9637, -0.05517, 0.08977), (-1.07, -0.05337, 0.09731), (-1.163, -0.041, 0.1491), (-1.223, -0.0205, 0.2348), (-1.239, 0.00405, 0.3374), (-1.208, 0.0278, 0.4368), (-1.136, 0.04605, 0.5131), (-1.036, 0.05517, 0.5512), (-0.9298, 0.05337, 0.5437), (-0.8371, 0.041, 0.492), (-0.7768, 0.0205, 0.4063), (-0.7018, 0.2919, 0.2336), (-0.7311, 0.2777, 0.1319), (-0.7987, 0.2843, 0.04943), (-0.891, 0.3104, 0.002513), (-0.9898, 0.3509, 0.0004534), (-1.076, 0.3976, 0.04366), (-1.131, 0.4413, 0.1236), (-1.146, 0.4735, 0.2244), (-1.117, 0.4877, 0.3261), (-1.049, 0.481, 0.4086), (-0.9568, 0.4549, 0.4555), (-0.8579, 0.4145, 0.4576), (-0.7721, 0.3678, 0.4143), (-0.7164, 0.324, 0.3344), (-0.5367, 0.5394, 0.1589), (-0.5556, 0.5408, 0.05382), (-0.6045, 0.5752, -0.03472), (-0.6737, 0.6356, -0.08916), (-0.7495, 0.7102, -0.0987), (-0.8169, 0.7842, -0.06146), (-0.8626, 0.843, 0.01519), (-0.8775, 0.8748, 0.1161), (-0.8586, 0.8734, 0.2212), (-0.8097, 0.8391, 0.3097), (-0.7405, 0.7786, 0.3642), (-0.6647, 0.704, 0.3737), (-0.5973, 0.63, 0.3365), (-0.5516, 0.5712, 0.2598), (-0.2914, 0.7036, 0.1646), (-0.296, 0.7145, 0.05848), (-0.3177, 0.7669, -0.03202), (-0.3523, 0.8504, -0.08894), (-0.3929, 0.9485, -0.101), (-0.4315, 1.042, -0.06585), (-0.4604, 1.111, 0.009589), (-0.4739, 1.144, 0.1104), (-0.4694, 1.133, 0.2165), (-0.4477, 1.081, 0.307), (-0.4131, 0.9973, 0.3639), (-0.3725, 0.8993, 0.376), (-0.3339, 0.8061, 0.3409), (-0.305, 0.7363, 0.2654), (0.04652, 0.7661, 0.1646), (0.04421, 0.7777, 0.05848), (0.03314, 0.8334, -0.03202), (0.01551, 0.922, -0.08894), (-0.005192, 1.026, -0.101), (-0.02487, 1.125, -0.06585), (-0.03962, 1.199, 0.009589), (-0.04652, 1.234, 0.1104), (-0.04421, 1.222, 0.2165), (-0.03314, 1.167, 0.307), (-0.01551, 1.078, 0.3639), (0.005191, 0.9739, 0.376), (0.02487, 0.875, 0.3409), (0.03962, 0.8008, 0.2654)], [], [(0, 14, 27, 13), (1, 15, 14, 0), (2, 16, 15, 1), (3, 17, 16, 2), (4, 18, 17, 3), (5, 19, 18, 4), (6, 20, 19, 5), (7, 21, 20, 6), (8, 22, 21, 7), (9, 23, 22, 8), (10, 24, 23, 9), (11, 25, 24, 10), (12, 26, 25, 11), (13, 27, 26, 12), (14, 28, 41, 27), (15, 29, 28, 14), (16, 30, 29, 15), (17, 31, 30, 16), (18, 32, 31, 17), (19, 33, 32, 18), (20, 34, 33, 19), (21, 35, 34, 20), (22, 36, 35, 21), (23, 37, 36, 22), (24, 38, 37, 23), (25, 39, 38, 24), (26, 40, 39, 25), (27, 41, 40, 26), (28, 42, 55, 41), (29, 43, 42, 28), (30, 44, 43, 29), (31, 45, 44, 30), (32, 46, 45, 31), (33, 47, 46, 32), (34, 48, 47, 33), (35, 49, 48, 34), (36, 50, 49, 35), (37, 51, 50, 36), (38, 52, 51, 37), (39, 53, 52, 38), (40, 54, 53, 39), (41, 55, 54, 40), (42, 56, 69, 55), (43, 57, 56, 42), (44, 58, 57, 43), (45, 59, 58, 44), (46, 60, 59, 45), (47, 61, 60, 46), (48, 62, 61, 47), (49, 63, 62, 48), (50, 64, 63, 49), (51, 65, 64, 50), (52, 66, 65, 51), (53, 67, 66, 52), (54, 68, 67, 53), (55, 69, 68, 54), (56, 70, 83, 69), (57, 71, 70, 56), (58, 72, 71, 57), (59, 73, 72, 58), (60, 74, 73, 59), (61, 75, 74, 60), (62, 76, 75, 61), (63, 77, 76, 62), (64, 78, 77, 63), (65, 79, 78, 64), (66, 80, 79, 65), (67, 81, 80, 66), (68, 82, 81, 67), (69, 83, 82, 68), (70, 84, 97, 83), (71, 85, 84, 70), (72, 86, 85, 71), (73, 87, 86, 72), (74, 88, 87, 73), (75, 89, 88, 74), (76, 90, 89, 75), (77, 91, 90, 76), (78, 92, 91, 77), (79, 93, 92, 78), (80, 94, 93, 79), (81, 95, 94, 80), (82, 96, 95, 81), (83, 97, 96, 82), (84, 98, 111, 97), (85, 99, 98, 84), (86, 100, 99, 85), (87, 101, 100, 86), (88, 102, 101, 87), (89, 103, 102, 88), (90, 104, 103, 89), (91, 105, 104, 90), (92, 106, 105, 91), (93, 107, 106, 92), (94, 108, 107, 93), (95, 109, 108, 94), (96, 110, 109, 95), (97, 111, 110, 96), (98, 112, 125, 111), (99, 113, 112, 98), (100, 114, 113, 99), (101, 115, 114, 100), (102, 116, 115, 101), (103, 117, 116, 102), (104, 118, 117, 103), (105, 119, 118, 104), (106, 120, 119, 105), (107, 121, 120, 106), (108, 122, 121, 107), (109, 123, 122, 108), (110, 124, 123, 109), (111, 125, 124, 110), (112, 126, 139, 125), (113, 127, 126, 112), (114, 128, 127, 113), (115, 129, 128, 114), (116, 130, 129, 115), (117, 131, 130, 116), (118, 132, 131, 117), (119, 133, 132, 118), (120, 134, 133, 119), (121, 135, 134, 120), (122, 136, 135, 121), (123, 137, 136, 122), (124, 138, 137, 123), (125, 139, 138, 124), (126, 140, 153, 139), (127, 141, 140, 126), (128, 142, 141, 127), (129, 143, 142, 128), (130, 144, 143, 129), (131, 145, 144, 130), (132, 146, 145, 131), (133, 147, 146, 132), (134, 148, 147, 133), (135, 149, 148, 134), (136, 150, 149, 135), (137, 151, 150, 136), (138, 152, 151, 137), (139, 153, 152, 138), (140, 154, 167, 153), (141, 155, 154, 140), (142, 156, 155, 141), (143, 157, 156, 142), (144, 158, 157, 143), (145, 159, 158, 144), (146, 160, 159, 145), (147, 161, 160, 146), (148, 162, 161, 147), (149, 163, 162, 148), (150, 164, 163, 149), (151, 165, 164, 150), (152, 166, 165, 151), (153, 167, 166, 152), (154, 168, 181, 167), (155, 169, 168, 154), (156, 170, 169, 155), (157, 171, 170, 156), (158, 172, 171, 157), (159, 173, 172, 158), (160, 174, 173, 159), (161, 175, 174, 160), (162, 176, 175, 161), (163, 177, 176, 162), (164, 178, 177, 163), (165, 179, 178, 164), (166, 180, 179, 165), (167, 181, 180, 166), (168, 182, 195, 181), (169, 183, 182, 168), (170, 184, 183, 169), (171, 185, 184, 170), (172, 186, 185, 171), (173, 187, 186, 172), (174, 188, 187, 173), (175, 189, 188, 174), (176, 190, 189, 175), (177, 191, 190, 176), (178, 192, 191, 177), (179, 193, 192, 178), (180, 194, 193, 179), (181, 195, 194, 180), (182, 196, 209, 195), (183, 197, 196, 182), (184, 198, 197, 183), (185, 199, 198, 184), (186, 200, 199, 185), (187, 201, 200, 186), (188, 202, 201, 187), (189, 203, 202, 188), (190, 204, 203, 189), (191, 205, 204, 190), (192, 206, 205, 191), (193, 207, 206, 192), (194, 208, 207, 193), (195, 209, 208, 194), (196, 210, 223, 209), (197, 211, 210, 196), (198, 212, 211, 197), (199, 213, 212, 198), (200, 214, 213, 199), (201, 215, 214, 200), (202, 216, 215, 201), (203, 217, 216, 202), (204, 218, 217, 203), (205, 219, 218, 204), (206, 220, 219, 205), (207, 221, 220, 206), (208, 222, 221, 207), (209, 223, 222, 208), (210, 224, 237, 223), (211, 225, 224, 210), (212, 226, 225, 211), (213, 227, 226, 212), (214, 228, 227, 213), (215, 229, 228, 214), (216, 230, 229, 215), (217, 231, 230, 216), (218, 232, 231, 217), (219, 233, 232, 218), (220, 234, 233, 219), (221, 235, 234, 220), (222, 236, 235, 221), (223, 237, 236, 222), (224, 238, 251, 237), (225, 239, 238, 224), (226, 240, 239, 225), (227, 241, 240, 226), (228, 242, 241, 227), (229, 243, 242, 228), (230, 244, 243, 229), (231, 245, 244, 230), (232, 246, 245, 231), (233, 247, 246, 232), (234, 248, 247, 233), (235, 249, 248, 234), (236, 250, 249, 235), (237, 251, 250, 236), (238, 252, 265, 251), (239, 253, 252, 238), (240, 254, 253, 239), (241, 255, 254, 240), (242, 256, 255, 241), (243, 257, 256, 242), (244, 258, 257, 243), (245, 259, 258, 244), (246, 260, 259, 245), (247, 261, 260, 246), (248, 262, 261, 247), (249, 263, 262, 248), (250, 264, 263, 249), (251, 265, 264, 250), (252, 266, 279, 265), (253, 267, 266, 252), (254, 268, 267, 253), (255, 269, 268, 254), (256, 270, 269, 255), (257, 271, 270, 256), (258, 272, 271, 257), (259, 273, 272, 258), (260, 274, 273, 259), (261, 275, 274, 260), (262, 276, 275, 261), (263, 277, 276, 262), (264, 278, 277, 263), (265, 279, 278, 264), (266, 280, 293, 279), (267, 281, 280, 266), (268, 282, 281, 267), (269, 283, 282, 268), (270, 284, 283, 269), (271, 285, 284, 270), (272, 286, 285, 271), (273, 287, 286, 272), (274, 288, 287, 273), (275, 289, 288, 274), (276, 290, 289, 275), (277, 291, 290, 276), (278, 292, 291, 277), (279, 293, 292, 278), (280, 294, 307, 293), (281, 295, 294, 280), (282, 296, 295, 281), (283, 297, 296, 282), (284, 298, 297, 283), (285, 299, 298, 284), (286, 300, 299, 285), (287, 301, 300, 286), (288, 302, 301, 287), (289, 303, 302, 288), (290, 304, 303, 289), (291, 305, 304, 290), (292, 306, 305, 291), (293, 307, 306, 292), (294, 308, 321, 307), (295, 309, 308, 294), (296, 310, 309, 295), (297, 311, 310, 296), (298, 312, 311, 297), (299, 313, 312, 298), (300, 314, 313, 299), (301, 315, 314, 300), (302, 316, 315, 301), (303, 317, 316, 302), (304, 318, 317, 303), (305, 319, 318, 304), (306, 320, 319, 305), (307, 321, 320, 306), (308, 322, 335, 321), (309, 323, 322, 308), (310, 324, 323, 309), (311, 325, 324, 310), (312, 326, 325, 311), (313, 327, 326, 312), (314, 328, 327, 313), (315, 329, 328, 314), (316, 330, 329, 315), (317, 331, 330, 316), (318, 332, 331, 317), (319, 333, 332, 318), (320, 334, 333, 319), (321, 335, 334, 320), (322, 336, 349, 335), (323, 337, 336, 322), (324, 338, 337, 323), (325, 339, 338, 324), (326, 340, 339, 325), (327, 341, 340, 326), (328, 342, 341, 327), (329, 343, 342, 328), (330, 344, 343, 329), (331, 345, 344, 330), (332, 346, 345, 331), (333, 347, 346, 332), (334, 348, 347, 333), (335, 349, 348, 334), (336, 350, 363, 349), (337, 351, 350, 336), (338, 352, 351, 337), (339, 353, 352, 338), (340, 354, 353, 339), (341, 355, 354, 340), (342, 356, 355, 341), (343, 357, 356, 342), (344, 358, 357, 343), (345, 359, 358, 344), (346, 360, 359, 345), (347, 361, 360, 346), (348, 362, 361, 347), (349, 363, 362, 348), (350, 364, 377, 363), (351, 365, 364, 350), (352, 366, 365, 351), (353, 367, 366, 352), (354, 368, 367, 353), (355, 369, 368, 354), (356, 370, 369, 355), (357, 371, 370, 356), (358, 372, 371, 357), (359, 373, 372, 358), (360, 374, 373, 359), (361, 375, 374, 360), (362, 376, 375, 361), (363, 377, 376, 362), (364, 378, 391, 377), (365, 379, 378, 364), (366, 380, 379, 365), (367, 381, 380, 366), (368, 382, 381, 367), (369, 383, 382, 368), (370, 384, 383, 369), (371, 385, 384, 370), (372, 386, 385, 371), (373, 387, 386, 372), (374, 388, 387, 373), (375, 389, 388, 374), (376, 390, 389, 375), (377, 391, 390, 376), (378, 392, 405, 391), (379, 393, 392, 378), (380, 394, 393, 379), (381, 395, 394, 380), (382, 396, 395, 381), (383, 397, 396, 382), (384, 398, 397, 383), (385, 399, 398, 384), (386, 400, 399, 385), (387, 401, 400, 386), (388, 402, 401, 387), (389, 403, 402, 388), (390, 404, 403, 389), (391, 405, 404, 390), (392, 406, 419, 405), (393, 407, 406, 392), (394, 408, 407, 393), (395, 409, 408, 394), (396, 410, 409, 395), (397, 411, 410, 396), (398, 412, 411, 397), (399, 413, 412, 398), (400, 414, 413, 399), (401, 415, 414, 400), (402, 416, 415, 401), (403, 417, 416, 402), (404, 418, 417, 403), (405, 419, 418, 404), (406, 420, 433, 419), (407, 421, 420, 406), (408, 422, 421, 407), (409, 423, 422, 408), (410, 424, 423, 409), (411, 425, 424, 410), (412, 426, 425, 411), (413, 427, 426, 412), (414, 428, 427, 413), (415, 429, 428, 414), (416, 430, 429, 415), (417, 431, 430, 416), (418, 432, 431, 417), (419, 433, 432, 418), (420, 434, 447, 433), (421, 435, 434, 420), (422, 436, 435, 421), (423, 437, 436, 422), (424, 438, 437, 423), (425, 439, 438, 424), (426, 440, 439, 425), (427, 441, 440, 426), (428, 442, 441, 427), (429, 443, 442, 428), (430, 444, 443, 429), (431, 445, 444, 430), (432, 446, 445, 431), (433, 447, 446, 432), (434, 448, 461, 447), (435, 449, 448, 434), (436, 450, 449, 435), (437, 451, 450, 436), (438, 452, 451, 437), (439, 453, 452, 438), (440, 454, 453, 439), (441, 455, 454, 440), (442, 456, 455, 441), (443, 457, 456, 442), (444, 458, 457, 443), (445, 459, 458, 444), (446, 460, 459, 445), (447, 461, 460, 446), (448, 462, 475, 461), (449, 463, 462, 448), (450, 464, 463, 449), (451, 465, 464, 450), (452, 466, 465, 451), (453, 467, 466, 452), (454, 468, 467, 453), (455, 469, 468, 454), (456, 470, 469, 455), (457, 471, 470, 456), (458, 472, 471, 457), (459, 473, 472, 458), (460, 474, 473, 459), (461, 475, 474, 460), (462, 476, 489, 475), (463, 477, 476, 462), (464, 478, 477, 463), (465, 479, 478, 464), (466, 480, 479, 465), (467, 481, 480, 466), (468, 482, 481, 467), (469, 483, 482, 468), (470, 484, 483, 469), (471, 485, 484, 470), (472, 486, 485, 471), (473, 487, 486, 472), (474, 488, 487, 473), (475, 489, 488, 474), (476, 490, 503, 489), (477, 491, 490, 476), (478, 492, 491, 477), (479, 493, 492, 478), (480, 494, 493, 479), (481, 495, 494, 480), (482, 496, 495, 481), (483, 497, 496, 482), (484, 498, 497, 483), (485, 499, 498, 484), (486, 500, 499, 485), (487, 501, 500, 486), (488, 502, 501, 487), (489, 503, 502, 488), (490, 504, 517, 503), (491, 505, 504, 490), (492, 506, 505, 491), (493, 507, 506, 492), (494, 508, 507, 493), (495, 509, 508, 494), (496, 510, 509, 495), (497, 511, 510, 496), (498, 512, 511, 497), (499, 513, 512, 498), (500, 514, 513, 499), (501, 515, 514, 500), (502, 516, 515, 501), (503, 517, 516, 502), (504, 518, 531, 517), (505, 519, 518, 504), (506, 520, 519, 505), (507, 521, 520, 506), (508, 522, 521, 507), (509, 523, 522, 508), (510, 524, 523, 509), (511, 525, 524, 510), (512, 526, 525, 511), (513, 527, 526, 512), (514, 528, 527, 513), (515, 529, 528, 514), (516, 530, 529, 515), (517, 531, 530, 516), (518, 532, 545, 531), (519, 533, 532, 518), (520, 534, 533, 519), (521, 535, 534, 520), (522, 536, 535, 521), (523, 537, 536, 522), (524, 538, 537, 523), (525, 539, 538, 524), (526, 540, 539, 525), (527, 541, 540, 526), (528, 542, 541, 527), (529, 543, 542, 528), (530, 544, 543, 529), (531, 545, 544, 530), (532, 546, 559, 545), (533, 547, 546, 532), (534, 548, 547, 533), (535, 549, 548, 534), (536, 550, 549, 535), (537, 551, 550, 536), (538, 552, 551, 537), (539, 553, 552, 538), (540, 554, 553, 539), (541, 555, 554, 540), (542, 556, 555, 541), (543, 557, 556, 542), (544, 558, 557, 543), (545, 559, 558, 544), (546, 560, 573, 559), (547, 561, 560, 546), (548, 562, 561, 547), (549, 563, 562, 548), (550, 564, 563, 549), (551, 565, 564, 550), (552, 566, 565, 551), (553, 567, 566, 552), (554, 568, 567, 553), (555, 569, 568, 554), (556, 570, 569, 555), (557, 571, 570, 556), (558, 572, 571, 557), (559, 573, 572, 558), (560, 574, 587, 573), (561, 575, 574, 560), (562, 576, 575, 561), (563, 577, 576, 562), (564, 578, 577, 563), (565, 579, 578, 564), (566, 580, 579, 565), (567, 581, 580, 566), (568, 582, 581, 567), (569, 583, 582, 568), (570, 584, 583, 569), (571, 585, 584, 570), (572, 586, 585, 571), (573, 587, 586, 572), (574, 588, 601, 587), (575, 589, 588, 574), (576, 590, 589, 575), (577, 591, 590, 576), (578, 592, 591, 577), (579, 593, 592, 578), (580, 594, 593, 579), (581, 595, 594, 580), (582, 596, 595, 581), (583, 597, 596, 582), (584, 598, 597, 583), (585, 599, 598, 584), (586, 600, 599, 585), (587, 601, 600, 586), (588, 602, 615, 601), (589, 603, 602, 588), (590, 604, 603, 589), (591, 605, 604, 590), (592, 606, 605, 591), (593, 607, 606, 592), (594, 608, 607, 593), (595, 609, 608, 594), (596, 610, 609, 595), (597, 611, 610, 596), (598, 612, 611, 597), (599, 613, 612, 598), (600, 614, 613, 599), (601, 615, 614, 600), (602, 616, 629, 615), (603, 617, 616, 602), (604, 618, 617, 603), (605, 619, 618, 604), (606, 620, 619, 605), (607, 621, 620, 606), (608, 622, 621, 607), (609, 623, 622, 608), (610, 624, 623, 609), (611, 625, 624, 610), (612, 626, 625, 611), (613, 627, 626, 612), (614, 628, 627, 613), (615, 629, 628, 614), (616, 630, 643, 629), (617, 631, 630, 616), (618, 632, 631, 617), (619, 633, 632, 618), (620, 634, 633, 619), (621, 635, 634, 620), (622, 636, 635, 621), (623, 637, 636, 622), (624, 638, 637, 623), (625, 639, 638, 624), (626, 640, 639, 625), (627, 641, 640, 626), (628, 642, 641, 627), (629, 643, 642, 628), (630, 644, 657, 643), (631, 645, 644, 630), (632, 646, 645, 631), (633, 647, 646, 632), (634, 648, 647, 633), (635, 649, 648, 634), (636, 650, 649, 635), (637, 651, 650, 636), (638, 652, 651, 637), (639, 653, 652, 638), (640, 654, 653, 639), (641, 655, 654, 640), (642, 656, 655, 641), (643, 657, 656, 642), (644, 658, 671, 657), (645, 659, 658, 644), (646, 660, 659, 645), (647, 661, 660, 646), (648, 662, 661, 647), (649, 663, 662, 648), (650, 664, 663, 649), (651, 665, 664, 650), (652, 666, 665, 651), (653, 667, 666, 652), (654, 668, 667, 653), (655, 669, 668, 654), (656, 670, 669, 655), (657, 671, 670, 656), (658, 672, 685, 671), (659, 673, 672, 658), (660, 674, 673, 659), (661, 675, 674, 660), (662, 676, 675, 661), (663, 677, 676, 662), (664, 678, 677, 663), (665, 679, 678, 664), (666, 680, 679, 665), (667, 681, 680, 666), (668, 682, 681, 667), (669, 683, 682, 668), (670, 684, 683, 669), (671, 685, 684, 670), (672, 686, 699, 685), (673, 687, 686, 672), (674, 688, 687, 673), (675, 689, 688, 674), (676, 690, 689, 675), (677, 691, 690, 676), (678, 692, 691, 677), (679, 693, 692, 678), (680, 694, 693, 679), (681, 695, 694, 680), (682, 696, 695, 681), (683, 697, 696, 682), (684, 698, 697, 683), (685, 699, 698, 684), (686, 700, 713, 699), (687, 701, 700, 686), (688, 702, 701, 687), (689, 703, 702, 688), (690, 704, 703, 689), (691, 705, 704, 690), (692, 706, 705, 691), (693, 707, 706, 692), (694, 708, 707, 693), (695, 709, 708, 694), (696, 710, 709, 695), (697, 711, 710, 696), (698, 712, 711, 697), (699, 713, 712, 698), (700, 714, 727, 713), (701, 715, 714, 700), (702, 716, 715, 701), (703, 717, 716, 702), (704, 718, 717, 703), (705, 719, 718, 704), (706, 720, 719, 705), (707, 721, 720, 706), (708, 722, 721, 707), (709, 723, 722, 708), (710, 724, 723, 709), (711, 725, 724, 710), (712, 726, 725, 711), (713, 727, 726, 712), (714, 728, 741, 727), (715, 729, 728, 714), (716, 730, 729, 715), (717, 731, 730, 716), (718, 732, 731, 717), (719, 733, 732, 718), (720, 734, 733, 719), (721, 735, 734, 720), (722, 736, 735, 721), (723, 737, 736, 722), (724, 738, 737, 723), (725, 739, 738, 724), (726, 740, 739, 725), (727, 741, 740, 726), (728, 742, 755, 741), (729, 743, 742, 728), (730, 744, 743, 729), (731, 745, 744, 730), (732, 746, 745, 731), (733, 747, 746, 732), (734, 748, 747, 733), (735, 749, 748, 734), (736, 750, 749, 735), (737, 751, 750, 736), (738, 752, 751, 737), (739, 753, 752, 738), (740, 754, 753, 739), (741, 755, 754, 740), (742, 756, 769, 755), (743, 757, 756, 742), (744, 758, 757, 743), (745, 759, 758, 744), (746, 760, 759, 745), (747, 761, 760, 746), (748, 762, 761, 747), (749, 763, 762, 748), (750, 764, 763, 749), (751, 765, 764, 750), (752, 766, 765, 751), (753, 767, 766, 752), (754, 768, 767, 753), (755, 769, 768, 754), (756, 770, 783, 769), (757, 771, 770, 756), (758, 772, 771, 757), (759, 773, 772, 758), (760, 774, 773, 759), (761, 775, 774, 760), (762, 776, 775, 761), (763, 777, 776, 762), (764, 778, 777, 763), (765, 779, 778, 764), (766, 780, 779, 765), (767, 781, 780, 766), (768, 782, 781, 767), (769, 783, 782, 768), (770, 784, 797, 783), (771, 785, 784, 770), (772, 786, 785, 771), (773, 787, 786, 772), (774, 788, 787, 773), (775, 789, 788, 774), (776, 790, 789, 775), (777, 791, 790, 776), (778, 792, 791, 777), (779, 793, 792, 778), (780, 794, 793, 779), (781, 795, 794, 780), (782, 796, 795, 781), (783, 797, 796, 782), (784, 798, 811, 797), (785, 799, 798, 784), (786, 800, 799, 785), (787, 801, 800, 786), (788, 802, 801, 787), (789, 803, 802, 788), (790, 804, 803, 789), (791, 805, 804, 790), (792, 806, 805, 791), (793, 807, 806, 792), (794, 808, 807, 793), (795, 809, 808, 794), (796, 810, 809, 795), (797, 811, 810, 796), (798, 812, 825, 811), (799, 813, 812, 798), (800, 814, 813, 799), (801, 815, 814, 800), (802, 816, 815, 801), (803, 817, 816, 802), (804, 818, 817, 803), (805, 819, 818, 804), (806, 820, 819, 805), (807, 821, 820, 806), (808, 822, 821, 807), (809, 823, 822, 808), (810, 824, 823, 809), (811, 825, 824, 810), (812, 826, 839, 825), (813, 827, 826, 812), (814, 828, 827, 813), (815, 829, 828, 814), (816, 830, 829, 815), (817, 831, 830, 816), (818, 832, 831, 817), (819, 833, 832, 818), (820, 834, 833, 819), (821, 835, 834, 820), (822, 836, 835, 821), (823, 837, 836, 822), (824, 838, 837, 823), (825, 839, 838, 824), (826, 840, 853, 839), (827, 841, 840, 826), (828, 842, 841, 827), (829, 843, 842, 828), (830, 844, 843, 829), (831, 845, 844, 830), (832, 846, 845, 831), (833, 847, 846, 832), (834, 848, 847, 833), (835, 849, 848, 834), (836, 850, 849, 835), (837, 851, 850, 836), (838, 852, 851, 837), (839, 853, 852, 838), (840, 854, 867, 853), (841, 855, 854, 840), (842, 856, 855, 841), (843, 857, 856, 842), (844, 858, 857, 843), (845, 859, 858, 844), (846, 860, 859, 845), (847, 861, 860, 846), (848, 862, 861, 847), (849, 863, 862, 848), (850, 864, 863, 849), (851, 865, 864, 850), (852, 866, 865, 851), (853, 867, 866, 852), (854, 868, 881, 867), (855, 869, 868, 854), (856, 870, 869, 855), (857, 871, 870, 856), (858, 872, 871, 857), (859, 873, 872, 858), (860, 874, 873, 859), (861, 875, 874, 860), (862, 876, 875, 861), (863, 877, 876, 862), (864, 878, 877, 863), (865, 879, 878, 864), (866, 880, 879, 865), (867, 881, 880, 866), (868, 882, 895, 881), (869, 883, 882, 868), (870, 884, 883, 869), (871, 885, 884, 870), (872, 886, 885, 871), (873, 887, 886, 872), (874, 888, 887, 873), (875, 889, 888, 874), (876, 890, 889, 875), (877, 891, 890, 876), (878, 892, 891, 877), (879, 893, 892, 878), (880, 894, 893, 879), (881, 895, 894, 880), (882, 896, 909, 895), (883, 897, 896, 882), (884, 898, 897, 883), (885, 899, 898, 884), (886, 900, 899, 885), (887, 901, 900, 886), (888, 902, 901, 887), (889, 903, 902, 888), (890, 904, 903, 889), (891, 905, 904, 890), (892, 906, 905, 891), (893, 907, 906, 892), (894, 908, 907, 893), (895, 909, 908, 894), (896, 910, 923, 909), (897, 911, 910, 896), (898, 912, 911, 897), (899, 913, 912, 898), (900, 914, 913, 899), (901, 915, 914, 900), (902, 916, 915, 901), (903, 917, 916, 902), (904, 918, 917, 903), (905, 919, 918, 904), (906, 920, 919, 905), (907, 921, 920, 906), (908, 922, 921, 907), (909, 923, 922, 908), (910, 924, 937, 923), (911, 925, 924, 910), (912, 926, 925, 911), (913, 927, 926, 912), (914, 928, 927, 913), (915, 929, 928, 914), (916, 930, 929, 915), (917, 931, 930, 916), (918, 932, 931, 917), (919, 933, 932, 918), (920, 934, 933, 919), (921, 935, 934, 920), (922, 936, 935, 921), (923, 937, 936, 922), (924, 938, 951, 937), (925, 939, 938, 924), (926, 940, 939, 925), (927, 941, 940, 926), (928, 942, 941, 927), (929, 943, 942, 928), (930, 944, 943, 929), (931, 945, 944, 930), (932, 946, 945, 931), (933, 947, 946, 932), (934, 948, 947, 933), (935, 949, 948, 934), (936, 950, 949, 935), (937, 951, 950, 936), (938, 952, 965, 951), (939, 953, 952, 938), (940, 954, 953, 939), (941, 955, 954, 940), (942, 956, 955, 941), (943, 957, 956, 942), (944, 958, 957, 943), (945, 959, 958, 944), (946, 960, 959, 945), (947, 961, 960, 946), (948, 962, 961, 947), (949, 963, 962, 948), (950, 964, 963, 949), (951, 965, 964, 950), (952, 966, 979, 965), (953, 967, 966, 952), (954, 968, 967, 953), (955, 969, 968, 954), (956, 970, 969, 955), (957, 971, 970, 956), (958, 972, 971, 957), (959, 973, 972, 958), (960, 974, 973, 959), (961, 975, 974, 960), (962, 976, 975, 961), (963, 977, 976, 962), (964, 978, 977, 963), (965, 979, 978, 964), (966, 980, 993, 979), (967, 981, 980, 966), (968, 982, 981, 967), (969, 983, 982, 968), (970, 984, 983, 969), (971, 985, 984, 970), (972, 986, 985, 971), (973, 987, 986, 972), (974, 988, 987, 973), (975, 989, 988, 974), (976, 990, 989, 975), (977, 991, 990, 976), (978, 992, 991, 977), (979, 993, 992, 978), (980, 994, 1007, 993), (981, 995, 994, 980), (982, 996, 995, 981), (983, 997, 996, 982), (984, 998, 997, 983), (985, 999, 998, 984), (986, 1000, 999, 985), (987, 1001, 1000, 986), (988, 1002, 1001, 987), (989, 1003, 1002, 988), (990, 1004, 1003, 989), (991, 1005, 1004, 990), (992, 1006, 1005, 991), (993, 1007, 1006, 992), (994, 1008, 1021, 1007), (995, 1009, 1008, 994), (996, 1010, 1009, 995), (997, 1011, 1010, 996), (998, 1012, 1011, 997), (999, 1013, 1012, 998), (1000, 1014, 1013, 999), (1001, 1015, 1014, 1000), (1002, 1016, 1015, 1001), (1003, 1017, 1016, 1002), (1004, 1018, 1017, 1003), (1005, 1019, 1018, 1004), (1006, 1020, 1019, 1005), (1007, 1021, 1020, 1006), (1008, 1022, 1035, 1021), (1009, 1023, 1022, 1008), (1010, 1024, 1023, 1009), (1011, 1025, 1024, 1010), (1012, 1026, 1025, 1011), (1013, 1027, 1026, 1012), (1014, 1028, 1027, 1013), (1015, 1029, 1028, 1014), (1016, 1030, 1029, 1015), (1017, 1031, 1030, 1016), (1018, 1032, 1031, 1017), (1019, 1033, 1032, 1018), (1020, 1034, 1033, 1019), (1021, 1035, 1034, 1020), (1022, 1036, 1049, 1035), (1023, 1037, 1036, 1022), (1024, 1038, 1037, 1023), (1025, 1039, 1038, 1024), (1026, 1040, 1039, 1025), (1027, 1041, 1040, 1026), (1028, 1042, 1041, 1027), (1029, 1043, 1042, 1028), (1030, 1044, 1043, 1029), (1031, 1045, 1044, 1030), (1032, 1046, 1045, 1031), (1033, 1047, 1046, 1032), (1034, 1048, 1047, 1033), (1035, 1049, 1048, 1034), (1036, 1050, 1063, 1049), (1037, 1051, 1050, 1036), (1038, 1052, 1051, 1037), (1039, 1053, 1052, 1038), (1040, 1054, 1053, 1039), (1041, 1055, 1054, 1040), (1042, 1056, 1055, 1041), (1043, 1057, 1056, 1042), (1044, 1058, 1057, 1043), (1045, 1059, 1058, 1044), (1046, 1060, 1059, 1045), (1047, 1061, 1060, 1046), (1048, 1062, 1061, 1047), (1049, 1063, 1062, 1048), (1050, 1064, 1077, 1063), (1051, 1065, 1064, 1050), (1052, 1066, 1065, 1051), (1053, 1067, 1066, 1052), (1054, 1068, 1067, 1053), (1055, 1069, 1068, 1054), (1056, 1070, 1069, 1055), (1057, 1071, 1070, 1056), (1058, 1072, 1071, 1057), (1059, 1073, 1072, 1058), (1060, 1074, 1073, 1059), (1061, 1075, 1074, 1060), (1062, 1076, 1075, 1061), (1063, 1077, 1076, 1062), (1064, 1078, 1091, 1077), (1065, 1079, 1078, 1064), (1066, 1080, 1079, 1065), (1067, 1081, 1080, 1066), (1068, 1082, 1081, 1067), (1069, 1083, 1082, 1068), (1070, 1084, 1083, 1069), (1071, 1085, 1084, 1070), (1072, 1086, 1085, 1071), (1073, 1087, 1086, 1072), (1074, 1088, 1087, 1073), (1075, 1089, 1088, 1074), (1076, 1090, 1089, 1075), (1077, 1091, 1090, 1076), (1078, 1092, 1105, 1091), (1079, 1093, 1092, 1078), (1080, 1094, 1093, 1079), (1081, 1095, 1094, 1080), (1082, 1096, 1095, 1081), (1083, 1097, 1096, 1082), (1084, 1098, 1097, 1083), (1085, 1099, 1098, 1084), (1086, 1100, 1099, 1085), (1087, 1101, 1100, 1086), (1088, 1102, 1101, 1087), (1089, 1103, 1102, 1088), (1090, 1104, 1103, 1089), (1091, 1105, 1104, 1090), (1092, 1106, 1119, 1105), (1093, 1107, 1106, 1092), (1094, 1108, 1107, 1093), (1095, 1109, 1108, 1094), (1096, 1110, 1109, 1095), (1097, 1111, 1110, 1096), (1098, 1112, 1111, 1097), (1099, 1113, 1112, 1098), (1100, 1114, 1113, 1099), (1101, 1115, 1114, 1100), (1102, 1116, 1115, 1101), (1103, 1117, 1116, 1102), (1104, 1118, 1117, 1103), (1105, 1119, 1118, 1104), (1106, 1120, 1133, 1119), (1107, 1121, 1120, 1106), (1108, 1122, 1121, 1107), (1109, 1123, 1122, 1108), (1110, 1124, 1123, 1109), (1111, 1125, 1124, 1110), (1112, 1126, 1125, 1111), (1113, 1127, 1126, 1112), (1114, 1128, 1127, 1113), (1115, 1129, 1128, 1114), (1116, 1130, 1129, 1115), (1117, 1131, 1130, 1116), (1118, 1132, 1131, 1117), (1119, 1133, 1132, 1118), (1120, 1134, 1147, 1133), (1121, 1135, 1134, 1120), (1122, 1136, 1135, 1121), (1123, 1137, 1136, 1122), (1124, 1138, 1137, 1123), (1125, 1139, 1138, 1124), (1126, 1140, 1139, 1125), (1127, 1141, 1140, 1126), (1128, 1142, 1141, 1127), (1129, 1143, 1142, 1128), (1130, 1144, 1143, 1129), (1131, 1145, 1144, 1130), (1132, 1146, 1145, 1131), (1133, 1147, 1146, 1132), (1134, 1148, 1161, 1147), (1135, 1149, 1148, 1134), (1136, 1150, 1149, 1135), (1137, 1151, 1150, 1136), (1138, 1152, 1151, 1137), (1139, 1153, 1152, 1138), (1140, 1154, 1153, 1139), (1141, 1155, 1154, 1140), (1142, 1156, 1155, 1141), (1143, 1157, 1156, 1142), (1144, 1158, 1157, 1143), (1145, 1159, 1158, 1144), (1146, 1160, 1159, 1145), (1147, 1161, 1160, 1146), (1148, 1162, 1175, 1161), (1149, 1163, 1162, 1148), (1150, 1164, 1163, 1149), (1151, 1165, 1164, 1150), (1152, 1166, 1165, 1151), (1153, 1167, 1166, 1152), (1154, 1168, 1167, 1153), (1155, 1169, 1168, 1154), (1156, 1170, 1169, 1155), (1157, 1171, 1170, 1156), (1158, 1172, 1171, 1157), (1159, 1173, 1172, 1158), (1160, 1174, 1173, 1159), (1161, 1175, 1174, 1160), (1162, 1176, 1189, 1175), (1163, 1177, 1176, 1162), (1164, 1178, 1177, 1163), (1165, 1179, 1178, 1164), (1166, 1180, 1179, 1165), (1167, 1181, 1180, 1166), (1168, 1182, 1181, 1167), (1169, 1183, 1182, 1168), (1170, 1184, 1183, 1169), (1171, 1185, 1184, 1170), (1172, 1186, 1185, 1171), (1173, 1187, 1186, 1172), (1174, 1188, 1187, 1173), (1175, 1189, 1188, 1174), (1176, 1190, 1203, 1189), (1177, 1191, 1190, 1176), (1178, 1192, 1191, 1177), (1179, 1193, 1192, 1178), (1180, 1194, 1193, 1179), (1181, 1195, 1194, 1180), (1182, 1196, 1195, 1181), (1183, 1197, 1196, 1182), (1184, 1198, 1197, 1183), (1185, 1199, 1198, 1184), (1186, 1200, 1199, 1185), (1187, 1201, 1200, 1186), (1188, 1202, 1201, 1187), (1189, 1203, 1202, 1188), (1190, 1204, 1217, 1203), (1191, 1205, 1204, 1190), (1192, 1206, 1205, 1191), (1193, 1207, 1206, 1192), (1194, 1208, 1207, 1193), (1195, 1209, 1208, 1194), (1196, 1210, 1209, 1195), (1197, 1211, 1210, 1196), (1198, 1212, 1211, 1197), (1199, 1213, 1212, 1198), (1200, 1214, 1213, 1199), (1201, 1215, 1214, 1200), (1202, 1216, 1215, 1201), (1203, 1217, 1216, 1202), (1204, 1218, 1231, 1217), (1205, 1219, 1218, 1204), (1206, 1220, 1219, 1205), (1207, 1221, 1220, 1206), (1208, 1222, 1221, 1207), (1209, 1223, 1222, 1208), (1210, 1224, 1223, 1209), (1211, 1225, 1224, 1210), (1212, 1226, 1225, 1211), (1213, 1227, 1226, 1212), (1214, 1228, 1227, 1213), (1215, 1229, 1228, 1214), (1216, 1230, 1229, 1215), (1217, 1231, 1230, 1216), (1218, 1232, 1245, 1231), (1219, 1233, 1232, 1218), (1220, 1234, 1233, 1219), (1221, 1235, 1234, 1220), (1222, 1236, 1235, 1221), (1223, 1237, 1236, 1222), (1224, 1238, 1237, 1223), (1225, 1239, 1238, 1224), (1226, 1240, 1239, 1225), (1227, 1241, 1240, 1226), (1228, 1242, 1241, 1227), (1229, 1243, 1242, 1228), (1230, 1244, 1243, 1229), (1231, 1245, 1244, 1230), (1232, 1246, 1259, 1245), (1233, 1247, 1246, 1232), (1234, 1248, 1247, 1233), (1235, 1249, 1248, 1234), (1236, 1250, 1249, 1235), (1237, 1251, 1250, 1236), (1238, 1252, 1251, 1237), (1239, 1253, 1252, 1238), (1240, 1254, 1253, 1239), (1241, 1255, 1254, 1240), (1242, 1256, 1255, 1241), (1243, 1257, 1256, 1242), (1244, 1258, 1257, 1243), (1245, 1259, 1258, 1244), (1246, 1260, 1273, 1259), (1247, 1261, 1260, 1246), (1248, 1262, 1261, 1247), (1249, 1263, 1262, 1248), (1250, 1264, 1263, 1249), (1251, 1265, 1264, 1250), (1252, 1266, 1265, 1251), (1253, 1267, 1266, 1252), (1254, 1268, 1267, 1253), (1255, 1269, 1268, 1254), (1256, 1270, 1269, 1255), (1257, 1271, 1270, 1256), (1258, 1272, 1271, 1257), (1259, 1273, 1272, 1258), (1260, 1274, 1287, 1273), (1261, 1275, 1274, 1260), (1262, 1276, 1275, 1261), (1263, 1277, 1276, 1262), (1264, 1278, 1277, 1263), (1265, 1279, 1278, 1264), (1266, 1280, 1279, 1265), (1267, 1281, 1280, 1266), (1268, 1282, 1281, 1267), (1269, 1283, 1282, 1268), (1270, 1284, 1283, 1269), (1271, 1285, 1284, 1270), (1272, 1286, 1285, 1271), (1273, 1287, 1286, 1272), (1274, 1288, 1301, 1287), (1275, 1289, 1288, 1274), (1276, 1290, 1289, 1275), (1277, 1291, 1290, 1276), (1278, 1292, 1291, 1277), (1279, 1293, 1292, 1278), (1280, 1294, 1293, 1279), (1281, 1295, 1294, 1280), (1282, 1296, 1295, 1281), (1283, 1297, 1296, 1282), (1284, 1298, 1297, 1283), (1285, 1299, 1298, 1284), (1286, 1300, 1299, 1285), (1287, 1301, 1300, 1286), (1288, 1302, 1315, 1301), (1289, 1303, 1302, 1288), (1290, 1304, 1303, 1289), (1291, 1305, 1304, 1290), (1292, 1306, 1305, 1291), (1293, 1307, 1306, 1292), (1294, 1308, 1307, 1293), (1295, 1309, 1308, 1294), (1296, 1310, 1309, 1295), (1297, 1311, 1310, 1296), (1298, 1312, 1311, 1297), (1299, 1313, 1312, 1298), (1300, 1314, 1313, 1299), (1301, 1315, 1314, 1300), (1302, 1316, 1329, 1315), (1303, 1317, 1316, 1302), (1304, 1318, 1317, 1303), (1305, 1319, 1318, 1304), (1306, 1320, 1319, 1305), (1307, 1321, 1320, 1306), (1308, 1322, 1321, 1307), (1309, 1323, 1322, 1308), (1310, 1324, 1323, 1309), (1311, 1325, 1324, 1310), (1312, 1326, 1325, 1311), (1313, 1327, 1326, 1312), (1314, 1328, 1327, 1313), (1315, 1329, 1328, 1314), (1316, 1330, 1343, 1329), (1317, 1331, 1330, 1316), (1318, 1332, 1331, 1317), (1319, 1333, 1332, 1318), (1320, 1334, 1333, 1319), (1321, 1335, 1334, 1320), (1322, 1336, 1335, 1321), (1323, 1337, 1336, 1322), (1324, 1338, 1337, 1323), (1325, 1339, 1338, 1324), (1326, 1340, 1339, 1325), (1327, 1341, 1340, 1326), (1328, 1342, 1341, 1327), (1329, 1343, 1342, 1328), (1330, 1344, 1357, 1343), (1331, 1345, 1344, 1330), (1332, 1346, 1345, 1331), (1333, 1347, 1346, 1332), (1334, 1348, 1347, 1333), (1335, 1349, 1348, 1334), (1336, 1350, 1349, 1335), (1337, 1351, 1350, 1336), (1338, 1352, 1351, 1337), (1339, 1353, 1352, 1338), (1340, 1354, 1353, 1339), (1341, 1355, 1354, 1340), (1342, 1356, 1355, 1341), (1343, 1357, 1356, 1342), (1344, 1358, 1371, 1357), (1345, 1359, 1358, 1344), (1346, 1360, 1359, 1345), (1347, 1361, 1360, 1346), (1348, 1362, 1361, 1347), (1349, 1363, 1362, 1348), (1350, 1364, 1363, 1349), (1351, 1365, 1364, 1350), (1352, 1366, 1365, 1351), (1353, 1367, 1366, 1352), (1354, 1368, 1367, 1353), (1355, 1369, 1368, 1354), (1356, 1370, 1369, 1355), (1357, 1371, 1370, 1356), (1358, 1372, 1385, 1371), (1359, 1373, 1372, 1358), (1360, 1374, 1373, 1359), (1361, 1375, 1374, 1360), (1362, 1376, 1375, 1361), (1363, 1377, 1376, 1362), (1364, 1378, 1377, 1363), (1365, 1379, 1378, 1364), (1366, 1380, 1379, 1365), (1367, 1381, 1380, 1366), (1368, 1382, 1381, 1367), (1369, 1383, 1382, 1368), (1370, 1384, 1383, 1369), (1371, 1385, 1384, 1370), (1372, 1386, 1399, 1385), (1373, 1387, 1386, 1372), (1374, 1388, 1387, 1373), (1375, 1389, 1388, 1374), (1376, 1390, 1389, 1375), (1377, 1391, 1390, 1376), (1378, 1392, 1391, 1377), (1379, 1393, 1392, 1378), (1380, 1394, 1393, 1379), (1381, 1395, 1394, 1380), (1382, 1396, 1395, 1381), (1383, 1397, 1396, 1382), (1384, 1398, 1397, 1383), (1385, 1399, 1398, 1384), (1386, 1400, 1413, 1399), (1387, 1401, 1400, 1386), (1388, 1402, 1401, 1387), (1389, 1403, 1402, 1388), (1390, 1404, 1403, 1389), (1391, 1405, 1404, 1390), (1392, 1406, 1405, 1391), (1393, 1407, 1406, 1392), (1394, 1408, 1407, 1393), (1395, 1409, 1408, 1394), (1396, 1410, 1409, 1395), (1397, 1411, 1410, 1396), (1398, 1412, 1411, 1397), (1399, 1413, 1412, 1398), (1400, 1414, 1427, 1413), (1401, 1415, 1414, 1400), (1402, 1416, 1415, 1401), (1403, 1417, 1416, 1402), (1404, 1418, 1417, 1403), (1405, 1419, 1418, 1404), (1406, 1420, 1419, 1405), (1407, 1421, 1420, 1406), (1408, 1422, 1421, 1407), (1409, 1423, 1422, 1408), (1410, 1424, 1423, 1409), (1411, 1425, 1424, 1410), (1412, 1426, 1425, 1411), (1413, 1427, 1426, 1412), (1414, 1428, 1441, 1427), (1415, 1429, 1428, 1414), (1416, 1430, 1429, 1415), (1417, 1431, 1430, 1416), (1418, 1432, 1431, 1417), (1419, 1433, 1432, 1418), (1420, 1434, 1433, 1419), (1421, 1435, 1434, 1420), (1422, 1436, 1435, 1421), (1423, 1437, 1436, 1422), (1424, 1438, 1437, 1423), (1425, 1439, 1438, 1424), (1426, 1440, 1439, 1425), (1427, 1441, 1440, 1426), (1428, 1442, 1455, 1441), (1429, 1443, 1442, 1428), (1430, 1444, 1443, 1429), (1431, 1445, 1444, 1430), (1432, 1446, 1445, 1431), (1433, 1447, 1446, 1432), (1434, 1448, 1447, 1433), (1435, 1449, 1448, 1434), (1436, 1450, 1449, 1435), (1437, 1451, 1450, 1436), (1438, 1452, 1451, 1437), (1439, 1453, 1452, 1438), (1440, 1454, 1453, 1439), (1441, 1455, 1454, 1440), (1442, 1456, 1469, 1455), (1443, 1457, 1456, 1442), (1444, 1458, 1457, 1443), (1445, 1459, 1458, 1444), (1446, 1460, 1459, 1445), (1447, 1461, 1460, 1446), (1448, 1462, 1461, 1447), (1449, 1463, 1462, 1448), (1450, 1464, 1463, 1449), (1451, 1465, 1464, 1450), (1452, 1466, 1465, 1451), (1453, 1467, 1466, 1452), (1454, 1468, 1467, 1453), (1455, 1469, 1468, 1454), (1456, 1470, 1483, 1469), (1457, 1471, 1470, 1456), (1458, 1472, 1471, 1457), (1459, 1473, 1472, 1458), (1460, 1474, 1473, 1459), (1461, 1475, 1474, 1460), (1462, 1476, 1475, 1461), (1463, 1477, 1476, 1462), (1464, 1478, 1477, 1463), (1465, 1479, 1478, 1464), (1466, 1480, 1479, 1465), (1467, 1481, 1480, 1466), (1468, 1482, 1481, 1467), (1469, 1483, 1482, 1468), (1470, 1484, 1497, 1483), (1471, 1485, 1484, 1470), (1472, 1486, 1485, 1471), (1473, 1487, 1486, 1472), (1474, 1488, 1487, 1473), (1475, 1489, 1488, 1474), (1476, 1490, 1489, 1475), (1477, 1491, 1490, 1476), (1478, 1492, 1491, 1477), (1479, 1493, 1492, 1478), (1480, 1494, 1493, 1479), (1481, 1495, 1494, 1480), (1482, 1496, 1495, 1481), (1483, 1497, 1496, 1482), (1484, 1498, 1511, 1497), (1485, 1499, 1498, 1484), (1486, 1500, 1499, 1485), (1487, 1501, 1500, 1486), (1488, 1502, 1501, 1487), (1489, 1503, 1502, 1488), (1490, 1504, 1503, 1489), (1491, 1505, 1504, 1490), (1492, 1506, 1505, 1491), (1493, 1507, 1506, 1492), (1494, 1508, 1507, 1493), (1495, 1509, 1508, 1494), (1496, 1510, 1509, 1495), (1497, 1511, 1510, 1496), (1498, 1512, 1525, 1511), (1499, 1513, 1512, 1498), (1500, 1514, 1513, 1499), (1501, 1515, 1514, 1500), (1502, 1516, 1515, 1501), (1503, 1517, 1516, 1502), (1504, 1518, 1517, 1503), (1505, 1519, 1518, 1504), (1506, 1520, 1519, 1505), (1507, 1521, 1520, 1506), (1508, 1522, 1521, 1507), (1509, 1523, 1522, 1508), (1510, 1524, 1523, 1509), (1511, 1525, 1524, 1510), (1512, 1526, 1539, 1525), (1513, 1527, 1526, 1512), (1514, 1528, 1527, 1513), (1515, 1529, 1528, 1514), (1516, 1530, 1529, 1515), (1517, 1531, 1530, 1516), (1518, 1532, 1531, 1517), (1519, 1533, 1532, 1518), (1520, 1534, 1533, 1519), (1521, 1535, 1534, 1520), (1522, 1536, 1535, 1521), (1523, 1537, 1536, 1522), (1524, 1538, 1537, 1523), (1525, 1539, 1538, 1524), (1526, 1540, 1553, 1539), (1527, 1541, 1540, 1526), (1528, 1542, 1541, 1527), (1529, 1543, 1542, 1528), (1530, 1544, 1543, 1529), (1531, 1545, 1544, 1530), (1532, 1546, 1545, 1531), (1533, 1547, 1546, 1532), (1534, 1548, 1547, 1533), (1535, 1549, 1548, 1534), (1536, 1550, 1549, 1535), (1537, 1551, 1550, 1536), (1538, 1552, 1551, 1537), (1539, 1553, 1552, 1538), (1540, 1554, 1567, 1553), (1541, 1555, 1554, 1540), (1542, 1556, 1555, 1541), (1543, 1557, 1556, 1542), (1544, 1558, 1557, 1543), (1545, 1559, 1558, 1544), (1546, 1560, 1559, 1545), (1547, 1561, 1560, 1546), (1548, 1562, 1561, 1547), (1549, 1563, 1562, 1548), (1550, 1564, 1563, 1549), (1551, 1565, 1564, 1550), (1552, 1566, 1565, 1551), (1553, 1567, 1566, 1552), (1554, 1568, 1581, 1567), (1555, 1569, 1568, 1554), (1556, 1570, 1569, 1555), (1557, 1571, 1570, 1556), (1558, 1572, 1571, 1557), (1559, 1573, 1572, 1558), (1560, 1574, 1573, 1559), (1561, 1575, 1574, 1560), (1562, 1576, 1575, 1561), (1563, 1577, 1576, 1562), (1564, 1578, 1577, 1563), (1565, 1579, 1578, 1564), (1566, 1580, 1579, 1565), (1567, 1581, 1580, 1566)])
me_plane_001.polygons.foreach_set('use_smooth', [True] * 1568)
me_plane_001.use_remesh_preserve_volume = False
me_plane_001.use_remesh_preserve_attributes = False
me_plane_001.use_mirror_vertex_groups = False
me_plane_001.update()

# ---- objects
ob_plane = bpy.data.objects.new('Plane', me_plane_001)

# ---- transforms, parenting, visibility, modifiers, constraints
ob_plane.location = (0.0, 0.0, 0.0)
ob_plane.lineart.crease_threshold = 0.0

# ---- collection membership
col_collection.objects.link(ob_plane)

# ---- scene / render settings (as saved in the file)
scene.frame_start = 1; scene.frame_end = 250; scene.frame_set(58)
scene.render.engine = 'BLENDER_EEVEE_NEXT'
scene.cycles.use_denoising = False
scene.cycles.samples = 128
scene.cycles.sampling_pattern = 'TABULATED_SOBOL'
scene.cycles.use_adaptive_sampling = False
scene.cycles.use_light_tree = False
scene.view_settings.view_transform = 'Filmic'
bpy.context.view_layer.update()

# ---- added for rendering (the .blend has no active camera and no usable light): camera, sun
cam_auto = bpy.data.cameras.new('AutoCamera')
cam_auto.lens = 50.0
cam_auto.sensor_width = 36.0
cam_auto.clip_end = 1000.0
ob_auto_camera = bpy.data.objects.new('AutoCamera', cam_auto)
scene.collection.objects.link(ob_auto_camera)
ob_auto_camera.location = (10.1154, -12.1385, 13.1688)
ob_auto_camera.rotation_euler = (1.09748, -7.21219e-08, 0.694738)
scene.camera = ob_auto_camera
light_auto_sun = bpy.data.lights.new('AutoSun', 'SUN')
light_auto_sun.energy = 3.0
light_auto_sun.angle = 0.0523599
ob_auto_sun = bpy.data.objects.new('AutoSun', light_auto_sun)
scene.collection.objects.link(ob_auto_sun)
ob_auto_sun.rotation_euler = (0.872665, 0.174533, 0.523599)
bpy.context.view_layer.update()
